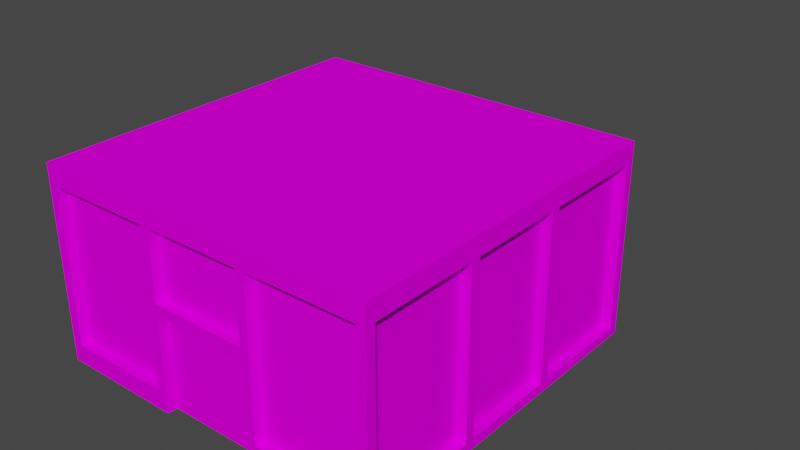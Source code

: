 # Source: building_bottom.blend  (saved by Blender 2.81.16; exported with 4.5.12 LTS)
import bpy
from mathutils import Matrix  # noqa: F401  (used for matrix-valued properties, if any)

bpy.ops.wm.read_factory_settings(use_empty=True)
scene = bpy.context.scene
scene.name = 'Scene'

# ---- collections
col_collection = bpy.data.collections.new('Collection'); scene.collection.children.link(col_collection)

# ---- images (referenced by path relative to the original .blend; pixels are not part of the script)
import os
ASSET_DIR = os.environ.get("B2B_ASSET_DIR", "")  # directory of the original .blend (textures are referenced by path, not embedded)
HERE = os.path.dirname(os.path.abspath(__file__))  # packed textures are extracted next to this script under _unpacked/

def load_image(name, relpath, width, height, colorspace="sRGB"):
    """Load a texture the original file referenced (path relative to the .blend, or extracted next to this script)."""
    p = next((c for c in (os.path.join(HERE, relpath), os.path.join(ASSET_DIR, relpath)) if relpath and os.path.exists(c)), "")
    if p:
        img = bpy.data.images.load(p, check_existing=True)
        img.name = name
    else:  # same state as the original file: an image datablock whose file is absent (Cycles renders it pink)
        img = bpy.data.images.new(name, width, height)
        img.source = "FILE"
        img.filepath = "//" + (relpath or name)
    img.colorspace_settings.name = colorspace
    return img
img_building_bottom_png = load_image('building_bottom.png', 'building_bottom.png', 1024, 1024, 'sRGB')
img_car_05_png = load_image('Car_05.png', 'Car_05.png', 1024, 1024, 'sRGB')

# ---- materials (node trees are filled in below, after node groups)
mat_palette = bpy.data.materials.new('palette')
mat_palette.use_transparent_shadow = False
mat_palette.diffuse_color = (1.0, 1.0, 1.0, 1.0)
mat_palette.roughness = 1.0
mat_palette.specular_intensity = 0.0
mat_loading2 = bpy.data.materials.new('loading2')
mat_loading2.use_transparent_shadow = False
mat_car_06 = bpy.data.materials.new('CAR_06')
mat_car_06.use_transparent_shadow = False

# ---- material node trees
mat_palette.use_nodes = True; mat_palette.node_tree.nodes.clear()
_N = mat_palette.node_tree.nodes; _L = mat_palette.node_tree.links
n0 = _N.new('ShaderNodeOutputMaterial'); n0.name = 'Material Output'; n0.location = (300, 300)
n1 = _N.new('ShaderNodeBsdfPrincipled'); n1.name = 'Principled BSDF'; n1.location = (10, 300)
n1.distribution = 'GGX'
n1.subsurface_method = 'BURLEY'
n1.inputs[2].default_value = 1.0
n1.inputs[3].default_value = 1.45
n1.inputs[13].default_value = 0.0
n1.inputs[27].default_value = (0.0, 0.0, 0.0, 1.0)
n1.inputs[28].default_value = 1.0
n2 = _N.new('ShaderNodeTexImage'); n2.name = 'Image Texture'; n2.location = (-300, 600)
n2.image = img_building_bottom_png
_L.new(n1.outputs[0], n0.inputs[0])
_L.new(n2.outputs[0], n1.inputs[0])
n0.is_active_output = True
mat_loading2.use_nodes = True; mat_loading2.node_tree.nodes.clear()
_N = mat_loading2.node_tree.nodes; _L = mat_loading2.node_tree.links
n0 = _N.new('ShaderNodeOutputMaterial'); n0.name = 'Material Output'; n0.location = (300, 300)
n1 = _N.new('ShaderNodeBsdfPrincipled'); n1.name = 'Principled BSDF'; n1.location = (10, 300)
n1.distribution = 'GGX'
n1.subsurface_method = 'BURLEY'
n1.inputs[0].default_value = (0.0, 0.8, 0.2899, 1.0)
n1.inputs[3].default_value = 1.45
n1.inputs[27].default_value = (0.0, 0.0, 0.0, 1.0)
n1.inputs[28].default_value = 1.0
_L.new(n1.outputs[0], n0.inputs[0])
n0.is_active_output = True
mat_car_06.use_nodes = True; mat_car_06.node_tree.nodes.clear()
_N = mat_car_06.node_tree.nodes; _L = mat_car_06.node_tree.links
n0 = _N.new('ShaderNodeOutputMaterial'); n0.name = 'Material Output'; n0.location = (300, 300)
n1 = _N.new('ShaderNodeBsdfPrincipled'); n1.name = 'Principled BSDF'; n1.location = (10, 300)
n1.distribution = 'GGX'
n1.subsurface_method = 'BURLEY'
n1.inputs[3].default_value = 1.45
n1.inputs[27].default_value = (0.0, 0.0, 0.0, 1.0)
n1.inputs[28].default_value = 1.0
n2 = _N.new('ShaderNodeTexImage'); n2.name = 'Image Texture'; n2.location = (-280, 275)
n2.image = img_car_05_png
_L.new(n1.outputs[0], n0.inputs[0])
_L.new(n2.outputs[0], n1.inputs[0])
n0.is_active_output = True

# ---- world
world_world = bpy.data.worlds.new('World'); scene.world = world_world
world_world.use_nodes = True; world_world.node_tree.nodes.clear()
_N = world_world.node_tree.nodes; _L = world_world.node_tree.links
n0 = _N.new('ShaderNodeOutputWorld'); n0.name = 'World Output'; n0.location = (300, 300)
n1 = _N.new('ShaderNodeBackground'); n1.name = 'Background'; n1.location = (10, 300)
n1.inputs[0].default_value = (0.05088, 0.05088, 0.05088, 1.0)
_L.new(n1.outputs[0], n0.inputs[0])
n0.is_active_output = True
world_world.color = (0.05088, 0.05088, 0.05088)
world_world.use_sun_shadow = False
world_world.sun_shadow_jitter_overblur = 0.0

# ---- meshes
me_objobject = bpy.data.meshes.new('ObjObject')
me_objobject.from_pydata([(-1.802, -0.9042, 1.7), (-1.802, -1.004, -1.8), (-1.802, -1.004, 1.8), (-1.802, -0.9042, 0.6), (-1.802, -0.9042, 0.5), (-1.802, -0.9042, -0.5), (-1.802, -0.9042, -0.6), (-1.802, -0.9042, -1.7), (-1.802, 0.7958, 1.7), (-1.802, 0.7958, 0.6), (-1.802, 0.7958, 0.5), (-1.802, 0.7958, -0.5), (-1.802, 0.7958, -0.6), (-1.802, 0.7958, -1.7), (-1.802, 0.9958, 1.8), (-1.802, 0.9958, -1.8), (-1.702, 0.7958, 1.7), (-1.702, -0.9042, 0.6), (-1.702, -0.9042, 1.7), (-1.702, 0.7958, 0.6), (-1.702, 0.7958, 0.5), (-1.702, -0.9042, -0.5), (-1.702, -0.9042, 0.5), (-1.702, 0.7958, -0.5), (-1.702, 0.7958, -0.6), (-1.702, -0.9042, -1.7), (-1.702, -0.9042, -0.6), (-1.702, 0.7958, -1.7), (-0.6016, 0.7958, 1.8), (-0.6016, -0.9042, 1.7), (-0.6016, -0.9042, 1.8), (-0.6016, 0.7958, 1.7), (-0.6016, 0.7958, -1.7), (-0.6016, -0.9042, -1.8), (-0.6016, -0.9042, -1.7), (-0.6016, 0.7958, -1.8), (0.4984, 0.7958, 1.8), (0.4984, -0.9042, 1.7), (0.4984, -0.9042, 1.8), (0.4984, 0.7958, 1.7), (0.4984, 0.7958, -1.7), (0.4984, -0.9042, -1.8), (0.4984, -0.9042, -1.7), (0.4984, 0.7958, -1.8), (1.698, 0.7958, 1.8), (1.698, -0.9042, 1.7), (1.698, -0.9042, 1.8), (1.698, 0.7958, 1.7), (1.698, 0.7958, -1.7), (1.698, -0.9042, -1.8), (1.698, -0.9042, -1.7), (1.698, 0.7958, -1.8), (-1.702, -0.9042, 1.8), (-1.702, -0.9042, 1.7), (-1.702, 0.7958, 1.8), (-1.702, 0.7958, 1.7), (-1.702, -0.9042, -1.7), (-1.702, -0.9042, -1.8), (-1.702, 0.7958, -1.7), (-1.702, 0.7958, -1.8), (-0.5016, -0.9042, 1.8), (-0.5016, -0.9042, 1.7), (-0.5016, 0.7958, 1.8), (-0.5016, 0.7958, 1.7), (-0.5016, -0.9042, -1.7), (-0.5016, -0.9042, -1.8), (-0.5016, 0.7958, -1.7), (-0.5016, 0.7958, -1.8), (0.5984, -0.9042, 1.8), (0.5984, -0.9042, 1.7), (0.5984, 0.7958, 1.8), (0.5984, 0.7958, 1.7), (0.5984, -0.9042, -1.7), (0.5984, -0.9042, -1.8), (0.5984, 0.7958, -1.7), (0.5984, 0.7958, -1.8), (1.698, -1.004, 0.5), (1.698, -1.004, -0.5), (1.698, -0.004212, 0.5), (1.698, -0.004212, -0.5), (1.698, -0.8042, 1.7), (1.698, -0.8042, 0.6), (1.698, 0.7958, 1.7), (1.698, 0.7958, 0.6), (1.698, 0.09579, 0.5), (1.698, 0.09579, -0.5), (1.698, 0.7958, 0.5), (1.698, 0.7958, -0.5), (1.698, -0.8042, -0.6), (1.698, -0.8042, -1.7), (1.698, 0.7958, -0.6), (1.698, 0.7958, -1.7), (1.798, -1.004, 1.8), (1.798, -1.004, 0.5), (1.798, -0.8042, 1.7), (1.798, -0.8042, 0.6), (1.798, -1.004, -0.5), (1.798, -1.004, -1.8), (1.798, -0.8042, -0.6), (1.798, -0.8042, -1.7), (1.798, -0.004212, 0.5), (1.798, -0.004212, -0.5), (1.798, 0.09579, 0.5), (1.798, 0.09579, -0.5), (1.798, 0.7958, 1.7), (1.798, 0.7958, 0.6), (1.798, 0.7958, 0.5), (1.798, 0.7958, -0.5), (1.798, 0.7958, -0.6), (1.798, 0.7958, -1.7), (1.798, 0.9958, 1.8), (1.798, 0.9958, -1.8), (-1.702, -0.9042, 1.8), (-1.802, 0.9958, 1.8), (-1.802, -1.004, 1.8), (-1.702, 0.7958, 1.8), (-0.6016, -0.9042, 1.8), (-0.6016, 0.7958, 1.8), (-0.5016, -0.9042, 1.8), (-0.5016, 0.7958, 1.8), (0.4984, -0.9042, 1.8), (0.4984, 0.7958, 1.8), (0.5984, -0.9042, 1.8), (0.5984, 0.7958, 1.8), (1.698, -0.9042, 1.8), (1.698, 0.7958, 1.8), (1.798, -1.004, 1.8), (1.798, 0.9958, 1.8), (-0.6016, -0.9042, 1.7), (-1.702, 0.7958, 1.7), (-1.702, -0.9042, 1.7), (-0.6016, 0.7958, 1.7), (0.4984, -0.9042, 1.7), (-0.5016, 0.7958, 1.7), (-0.5016, -0.9042, 1.7), (0.4984, 0.7958, 1.7), (1.698, -0.9042, 1.7), (0.5984, 0.7958, 1.7), (0.5984, -0.9042, 1.7), (1.698, 0.7958, 1.7), (-1.702, -0.9042, 0.6), (-1.802, 0.7958, 0.6), (-1.802, -0.9042, 0.6), (-1.702, 0.7958, 0.6), (1.798, -0.8042, 0.6), (1.698, 0.7958, 0.6), (1.698, -0.8042, 0.6), (1.798, 0.7958, 0.6), (-1.702, -0.9042, -0.5), (-1.802, 0.7958, -0.5), (-1.802, -0.9042, -0.5), (-1.702, 0.7958, -0.5), (1.798, -1.004, -0.5), (1.698, -0.004212, -0.5), (1.698, -1.004, -0.5), (1.798, -0.004212, -0.5), (1.798, 0.09579, -0.5), (1.698, 0.7958, -0.5), (1.698, 0.09579, -0.5), (1.798, 0.7958, -0.5), (-1.702, -0.9042, -1.7), (-1.802, 0.7958, -1.7), (-1.802, -0.9042, -1.7), (-1.702, 0.7958, -1.7), (1.798, -0.8042, -1.7), (1.698, 0.7958, -1.7), (1.698, -0.8042, -1.7), (1.798, 0.7958, -1.7), (-1.802, -0.9042, 1.7), (-1.802, 0.7958, 1.7), (-1.702, -0.9042, 1.7), (-1.702, 0.7958, 1.7), (1.698, -0.8042, 1.7), (1.698, 0.7958, 1.7), (1.798, -0.8042, 1.7), (1.798, 0.7958, 1.7), (-1.802, -0.9042, 0.5), (-1.802, 0.7958, 0.5), (-1.702, -0.9042, 0.5), (-1.702, 0.7958, 0.5), (1.698, -1.004, 0.5), (1.698, -0.004212, 0.5), (1.798, -1.004, 0.5), (1.798, -0.004212, 0.5), (1.698, 0.09579, 0.5), (1.698, 0.7958, 0.5), (1.798, 0.09579, 0.5), (1.798, 0.7958, 0.5), (-1.802, -0.9042, -0.6), (-1.802, 0.7958, -0.6), (-1.702, -0.9042, -0.6), (-1.702, 0.7958, -0.6), (1.698, -0.8042, -0.6), (1.698, 0.7958, -0.6), (1.798, -0.8042, -0.6), (1.798, 0.7958, -0.6), (-1.702, -0.9042, -1.7), (-1.702, 0.7958, -1.7), (-0.6016, -0.9042, -1.7), (-0.6016, 0.7958, -1.7), (-0.5016, -0.9042, -1.7), (-0.5016, 0.7958, -1.7), (0.4984, -0.9042, -1.7), (0.4984, 0.7958, -1.7), (0.5984, -0.9042, -1.7), (0.5984, 0.7958, -1.7), (1.698, -0.9042, -1.7), (1.698, 0.7958, -1.7), (-1.802, -1.004, -1.8), (-1.802, 0.9958, -1.8), (-1.702, -0.9042, -1.8), (-1.702, 0.7958, -1.8), (-0.6016, -0.9042, -1.8), (-0.6016, 0.7958, -1.8), (-0.5016, -0.9042, -1.8), (-0.5016, 0.7958, -1.8), (0.4984, -0.9042, -1.8), (0.4984, 0.7958, -1.8), (0.5984, -0.9042, -1.8), (0.5984, 0.7958, -1.8), (1.698, -0.9042, -1.8), (1.698, 0.7958, -1.8), (1.798, -1.004, -1.8), (1.798, 0.9958, -1.8), (-1.702, -1.004, 1.7), (1.798, -1.004, 1.8), (-1.802, -1.004, 1.8), (1.698, -1.004, 1.7), (1.698, -1.004, 0.5), (1.798, -1.004, 0.5), (1.698, -1.004, -0.5), (-1.702, -1.004, -1.7), (1.698, -1.004, -1.7), (1.798, -1.004, -0.5), (-1.802, -1.004, -1.8), (1.798, -1.004, -1.8), (1.698, -0.004212, -0.5), (1.798, -0.004212, 0.5), (1.698, -0.004212, 0.5), (1.798, -0.004212, -0.5), (-1.702, 0.7958, 1.7), (-0.6016, 0.7958, 1.8), (-1.702, 0.7958, 1.8), (-0.6016, 0.7958, 1.7), (-0.5016, 0.7958, 1.7), (0.4984, 0.7958, 1.8), (-0.5016, 0.7958, 1.8), (0.4984, 0.7958, 1.7), (0.5984, 0.7958, 1.7), (1.698, 0.7958, 1.8), (0.5984, 0.7958, 1.8), (1.698, 0.7958, 1.7), (-1.802, 0.7958, 0.6), (-1.802, 0.7958, 1.7), (-1.702, 0.7958, 0.6), (1.698, 0.7958, 0.6), (1.798, 0.7958, 1.7), (1.798, 0.7958, 0.6), (-1.802, 0.7958, -0.5), (-1.702, 0.7958, 0.5), (-1.802, 0.7958, 0.5), (-1.702, 0.7958, -0.5), (1.698, 0.7958, -0.5), (1.798, 0.7958, 0.5), (1.698, 0.7958, 0.5), (1.798, 0.7958, -0.5), (-1.802, 0.7958, -1.7), (-1.702, 0.7958, -0.6), (-1.802, 0.7958, -0.6), (-1.702, 0.7958, -1.7), (1.698, 0.7958, -1.7), (1.798, 0.7958, -0.6), (1.698, 0.7958, -0.6), (1.798, 0.7958, -1.7), (-1.702, 0.7958, -1.8), (-0.6016, 0.7958, -1.7), (-0.6016, 0.7958, -1.8), (-0.5016, 0.7958, -1.8), (0.4984, 0.7958, -1.7), (-0.5016, 0.7958, -1.7), (0.4984, 0.7958, -1.8), (0.5984, 0.7958, -1.8), (0.5984, 0.7958, -1.7), (1.698, 0.7958, -1.8), (-1.702, -0.9042, 1.8), (-0.6016, -0.9042, 1.8), (-1.702, -0.9042, 1.7), (-0.6016, -0.9042, 1.7), (-0.5016, -0.9042, 1.8), (0.4984, -0.9042, 1.8), (-0.5016, -0.9042, 1.7), (0.4984, -0.9042, 1.7), (0.5984, -0.9042, 1.8), (1.698, -0.9042, 1.8), (0.5984, -0.9042, 1.7), (1.698, -0.9042, 1.7), (-1.802, -0.9042, 1.7), (-1.802, -0.9042, 0.6), (-1.702, -0.9042, 0.6), (-1.802, -0.9042, 0.5), (-1.702, -0.9042, 0.5), (-1.802, -0.9042, -0.5), (-1.702, -0.9042, -0.5), (-1.802, -0.9042, -0.6), (-1.702, -0.9042, -0.6), (-1.802, -0.9042, -1.7), (-1.702, -0.9042, -1.7), (-0.6016, -0.9042, -1.7), (-1.702, -0.9042, -1.8), (-0.6016, -0.9042, -1.8), (-0.5016, -0.9042, -1.7), (0.4984, -0.9042, -1.7), (-0.5016, -0.9042, -1.8), (0.4984, -0.9042, -1.8), (0.5984, -0.9042, -1.7), (1.698, -0.9042, -1.7), (0.5984, -0.9042, -1.8), (1.698, -0.9042, -1.8), (1.698, -0.8042, 1.7), (1.798, -0.8042, 1.7), (1.698, -0.8042, 0.6), (1.798, -0.8042, 0.6), (1.698, -0.8042, -0.6), (1.798, -0.8042, -0.6), (1.698, -0.8042, -1.7), (1.798, -0.8042, -1.7), (1.698, 0.09579, 0.5), (1.798, 0.09579, 0.5), (1.698, 0.09579, -0.5), (1.798, 0.09579, -0.5), (-1.802, 0.9958, 1.8), (1.798, 0.9958, 1.8), (-1.702, 0.9958, 1.7), (1.698, 0.9958, 1.7), (-1.702, 0.9958, -1.7), (1.698, 0.9958, -1.7), (-1.802, 0.9958, -1.8), (1.798, 0.9958, -1.8), (1.0, -1.0, 1.0), (1.0, -1.0, -1.0), (-1.0, -1.0, 1.0), (-1.0, -1.0, -1.0)], [], [(0, 1, 2), (3, 1, 0), (4, 1, 3), (5, 1, 4), (6, 1, 5), (7, 1, 6), (8, 0, 2), (9, 4, 3), (10, 4, 9), (11, 6, 5), (12, 6, 11), (13, 1, 7), (14, 12, 11), (14, 13, 12), (14, 10, 9), (14, 8, 2), (14, 11, 10), (14, 9, 8), (15, 1, 13), (15, 13, 14), (16, 17, 18), (19, 17, 16), (20, 21, 22), (23, 21, 20), (24, 25, 26), (27, 25, 24), (28, 29, 30), (31, 29, 28), (32, 33, 34), (35, 33, 32), (36, 37, 38), (39, 37, 36), (40, 41, 42), (43, 41, 40), (44, 45, 46), (47, 45, 44), (48, 49, 50), (51, 49, 48), (52, 53, 54), (54, 53, 55), (56, 57, 58), (58, 57, 59), (60, 61, 62), (62, 61, 63), (64, 65, 66), (66, 65, 67), (68, 69, 70), (70, 69, 71), (72, 73, 74), (74, 73, 75), (76, 77, 78), (78, 77, 79), (80, 81, 82), (82, 81, 83), (84, 85, 86), (86, 85, 87), (88, 89, 90), (90, 89, 91), (92, 93, 94), (94, 93, 95), (96, 97, 98), (98, 97, 99), (95, 93, 100), (96, 98, 101), (95, 100, 102), (100, 101, 102), (101, 98, 103), (102, 101, 103), (92, 94, 104), (95, 102, 105), (105, 102, 106), (103, 98, 107), (107, 98, 108), (99, 97, 109), (107, 108, 110), (108, 109, 110), (105, 106, 110), (92, 104, 110), (106, 107, 110), (104, 105, 110), (109, 97, 111), (110, 109, 111), (112, 113, 114), (115, 113, 112), (116, 112, 114), (117, 113, 115), (118, 116, 114), (118, 117, 116), (119, 113, 117), (119, 117, 118), (120, 118, 114), (121, 113, 119), (122, 120, 114), (122, 121, 120), (123, 113, 121), (123, 121, 122), (124, 122, 114), (125, 113, 123), (126, 124, 114), (126, 125, 124), (127, 113, 125), (127, 125, 126), (128, 129, 130), (131, 129, 128), (132, 133, 134), (135, 133, 132), (136, 137, 138), (139, 137, 136), (140, 141, 142), (143, 141, 140), (144, 145, 146), (147, 145, 144), (148, 149, 150), (151, 149, 148), (152, 153, 154), (155, 153, 152), (156, 157, 158), (159, 157, 156), (160, 161, 162), (163, 161, 160), (164, 165, 166), (167, 165, 164), (168, 169, 170), (170, 169, 171), (172, 173, 174), (174, 173, 175), (176, 177, 178), (178, 177, 179), (180, 181, 182), (182, 181, 183), (184, 185, 186), (186, 185, 187), (188, 189, 190), (190, 189, 191), (192, 193, 194), (194, 193, 195), (196, 197, 198), (198, 197, 199), (200, 201, 202), (202, 201, 203), (204, 205, 206), (206, 205, 207), (208, 209, 210), (210, 209, 211), (208, 210, 212), (211, 209, 213), (208, 212, 214), (212, 213, 214), (213, 209, 215), (214, 213, 215), (208, 214, 216), (215, 209, 217), (208, 216, 218), (216, 217, 218), (217, 209, 219), (218, 217, 219), (208, 218, 220), (219, 209, 221), (208, 220, 222), (220, 221, 222), (221, 209, 223), (222, 221, 223), (224, 225, 226), (227, 225, 224), (228, 225, 227), (229, 225, 228), (231, 224, 226), (232, 233, 230), (332, 333, 335, 334), (234, 231, 226), (234, 232, 231), (235, 233, 232), (235, 232, 234), (236, 237, 238), (239, 237, 236), (240, 241, 242), (243, 241, 240), (244, 245, 246), (247, 245, 244), (248, 249, 250), (251, 249, 248), (252, 240, 253), (254, 240, 252), (255, 256, 251), (257, 256, 255), (258, 259, 260), (261, 259, 258), (262, 263, 264), (265, 263, 262), (266, 267, 268), (269, 267, 266), (270, 271, 272), (273, 271, 270), (274, 275, 269), (276, 275, 274), (277, 278, 279), (280, 278, 277), (281, 270, 282), (283, 270, 281), (284, 285, 286), (286, 285, 287), (288, 289, 290), (290, 289, 291), (292, 293, 294), (294, 293, 295), (296, 286, 297), (297, 286, 298), (299, 300, 301), (301, 300, 302), (303, 304, 305), (305, 304, 306), (306, 307, 308), (308, 307, 309), (310, 311, 312), (312, 311, 313), (314, 315, 316), (316, 315, 317), (318, 319, 320), (320, 319, 321), (322, 323, 324), (324, 323, 325), (326, 327, 328), (328, 327, 329), (330, 331, 332), (332, 331, 333), (330, 332, 334), (333, 331, 335), (330, 334, 336), (334, 335, 336), (335, 331, 337), (336, 335, 337), (338, 339, 341, 340), (228, 227, 224, 231, 232, 230)])
me_objobject.polygons.foreach_set('use_smooth', [1, 1, 1, 1, 1, 1, 1, 1, 1, 1, 1, 1, 1, 1, 1, 1, 1, 1, 1, 1, 1, 1, 1, 1, 1, 1, 1, 1, 1, 1, 1, 1, 1, 1, 1, 1, 1, 1, 1, 1, 1, 1, 1, 1, 1, 1, 1, 1, 1, 1, 1, 1, 1, 1, 1, 1, 1, 1, 1, 1, 1, 1, 1, 1, 1, 1, 1, 1, 1, 1, 1, 1, 1, 1, 1, 1, 1, 1, 1, 1, 1, 1, 1, 1, 1, 1, 1, 1, 1, 1, 1, 1, 1, 1, 1, 1, 1, 1, 1, 1, 1, 1, 1, 1, 1, 1, 1, 1, 1, 1, 1, 1, 1, 1, 1, 1, 1, 1, 1, 1, 1, 1, 1, 1, 1, 1, 1, 1, 1, 1, 1, 1, 1, 1, 1, 1, 1, 1, 1, 1, 1, 1, 1, 1, 1, 1, 1, 1, 1, 1, 1, 1, 1, 1, 1, 1, 1, 1, 1, 1, 1, 1, 1, 1, 1, 1, 1, 1, 1, 1, 1, 1, 1, 1, 1, 1, 1, 1, 1, 1, 1, 1, 1, 1, 1, 1, 1, 1, 1, 1, 1, 1, 1, 1, 1, 1, 1, 1, 1, 1, 1, 1, 1, 1, 1, 1, 1, 1, 1, 1, 1, 1, 1, 1, 1, 1, 1, 1, 1, 1, 1, 1, 1, 1, 1, 1, 1, 1, 1, 1, 1, 0, 1])
_uv = me_objobject.uv_layers.new(name='UVMap')
_uv.uv.foreach_set('vector', [0.502, 0.5, 0.502, 0.5, 0.502, 0.5, 0.502, 0.5, 0.502, 0.5, 0.502, 0.5, 0.502, 0.5, 0.502, 0.5, 0.502, 0.5, 0.502, 0.5, 0.502, 0.5, 0.502, 0.5, 0.502, 0.5, 0.502, 0.5, 0.502, 0.5, 0.502, 0.5, 0.502, 0.5, 0.502, 0.5, 0.502, 0.5, 0.502, 0.5, 0.502, 0.5, 0.502, 0.5, 0.502, 0.5, 0.502, 0.5, 0.502, 0.5, 0.502, 0.5, 0.502, 0.5, 0.502, 0.5, 0.502, 0.5, 0.502, 0.5, 0.502, 0.5, 0.502, 0.5, 0.502, 0.5, 0.502, 0.5, 0.502, 0.5, 0.502, 0.5, 0.502, 0.5, 0.502, 0.5, 0.502, 0.5, 0.502, 0.5, 0.502, 0.5, 0.502, 0.5, 0.502, 0.5, 0.502, 0.5, 0.502, 0.5, 0.502, 0.5, 0.502, 0.5, 0.502, 0.5, 0.502, 0.5, 0.502, 0.5, 0.502, 0.5, 0.502, 0.5, 0.502, 0.5, 0.502, 0.5, 0.502, 0.5, 0.502, 0.5, 0.502, 0.5, 0.502, 0.5, 0.502, 0.5, 0.502, 0.5, 0.3066, 0.5, 0.3066, 0.5, 0.3066, 0.5, 0.3066, 0.5, 0.3066, 0.5, 0.3066, 0.5, 0.3066, 0.5, 0.3066, 0.5, 0.3066, 0.5, 0.3066, 0.5, 0.3066, 0.5, 0.3066, 0.5, 0.3066, 0.5, 0.3066, 0.5, 0.3066, 0.5, 0.3066, 0.5, 0.3066, 0.5, 0.3066, 0.5, 0.502, 0.5, 0.502, 0.5, 0.502, 0.5, 0.502, 0.5, 0.502, 0.5, 0.502, 0.5, 0.502, 0.5, 0.502, 0.5, 0.502, 0.5, 0.502, 0.5, 0.502, 0.5, 0.502, 0.5, 0.502, 0.5, 0.502, 0.5, 0.502, 0.5, 0.502, 0.5, 0.502, 0.5, 0.502, 0.5, 0.502, 0.5, 0.502, 0.5, 0.502, 0.5, 0.502, 0.5, 0.502, 0.5, 0.502, 0.5, 0.502, 0.5, 0.502, 0.5, 0.502, 0.5, 0.502, 0.5, 0.502, 0.5, 0.502, 0.5, 0.502, 0.5, 0.502, 0.5, 0.502, 0.5, 0.502, 0.5, 0.502, 0.5, 0.502, 0.5, 0.502, 0.5, 0.502, 0.5, 0.502, 0.5, 0.502, 0.5, 0.502, 0.5, 0.502, 0.5, 0.502, 0.5, 0.502, 0.5, 0.502, 0.5, 0.502, 0.5, 0.502, 0.5, 0.502, 0.5, 0.502, 0.5, 0.502, 0.5, 0.502, 0.5, 0.502, 0.5, 0.502, 0.5, 0.502, 0.5, 0.502, 0.5, 0.502, 0.5, 0.502, 0.5, 0.502, 0.5, 0.502, 0.5, 0.502, 0.5, 0.502, 0.5, 0.502, 0.5, 0.502, 0.5, 0.502, 0.5, 0.502, 0.5, 0.502, 0.5, 0.502, 0.5, 0.502, 0.5, 0.502, 0.5, 0.502, 0.5, 0.502, 0.5, 0.502, 0.5, 0.3066, 0.5, 0.3066, 0.5, 0.3066, 0.5, 0.3066, 0.5, 0.3066, 0.5, 0.3066, 0.5, 0.3066, 0.5, 0.3066, 0.5, 0.3066, 0.5, 0.3066, 0.5, 0.3066, 0.5, 0.3066, 0.5, 0.3066, 0.5, 0.3066, 0.5, 0.3066, 0.5, 0.3066, 0.5, 0.3066, 0.5, 0.3066, 0.5, 0.3066, 0.5, 0.3066, 0.5, 0.3066, 0.5, 0.3066, 0.5, 0.3066, 0.5, 0.3066, 0.5, 0.502, 0.5, 0.502, 0.5, 0.502, 0.5, 0.502, 0.5, 0.502, 0.5, 0.502, 0.5, 0.502, 0.5, 0.502, 0.5, 0.502, 0.5, 0.502, 0.5, 0.502, 0.5, 0.502, 0.5, 0.502, 0.5, 0.502, 0.5, 0.502, 0.5, 0.502, 0.5, 0.502, 0.5, 0.502, 0.5, 0.502, 0.5, 0.502, 0.5, 0.502, 0.5, 0.502, 0.5, 0.502, 0.5, 0.502, 0.5, 0.502, 0.5, 0.502, 0.5, 0.502, 0.5, 0.502, 0.5, 0.502, 0.5, 0.502, 0.5, 0.502, 0.5, 0.502, 0.5, 0.502, 0.5, 0.502, 0.5, 0.502, 0.5, 0.502, 0.5, 0.502, 0.5, 0.502, 0.5, 0.502, 0.5, 0.502, 0.5, 0.502, 0.5, 0.502, 0.5, 0.502, 0.5, 0.502, 0.5, 0.502, 0.5, 0.502, 0.5, 0.502, 0.5, 0.502, 0.5, 0.502, 0.5, 0.502, 0.5, 0.502, 0.5, 0.502, 0.5, 0.502, 0.5, 0.502, 0.5, 0.502, 0.5, 0.502, 0.5, 0.502, 0.5, 0.502, 0.5, 0.502, 0.5, 0.502, 0.5, 0.502, 0.5, 0.502, 0.5, 0.502, 0.5, 0.502, 0.5, 0.502, 0.5, 0.502, 0.5, 0.502, 0.5, 0.502, 0.5, 0.502, 0.5, 0.502, 0.5, 0.502, 0.5, 0.502, 0.5, 0.502, 0.5, 0.502, 0.5, 0.502, 0.5, 0.502, 0.5, 0.502, 0.5, 0.502, 0.5, 0.502, 0.5, 0.502, 0.5, 0.502, 0.5, 0.502, 0.5, 0.502, 0.5, 0.502, 0.5, 0.502, 0.5, 0.502, 0.5, 0.502, 0.5, 0.502, 0.5, 0.502, 0.5, 0.502, 0.5, 0.502, 0.5, 0.502, 0.5, 0.502, 0.5, 0.502, 0.5, 0.502, 0.5, 0.502, 0.5, 0.502, 0.5, 0.502, 0.5, 0.502, 0.5, 0.502, 0.5, 0.502, 0.5, 0.502, 0.5, 0.502, 0.5, 0.502, 0.5, 0.502, 0.5, 0.502, 0.5, 0.502, 0.5, 0.502, 0.5, 0.502, 0.5, 0.502, 0.5, 0.502, 0.5, 0.502, 0.5, 0.502, 0.5, 0.502, 0.5, 0.502, 0.5, 0.502, 0.5, 0.502, 0.5, 0.502, 0.5, 0.502, 0.5, 0.502, 0.5, 0.502, 0.5, 0.502, 0.5, 0.502, 0.5, 0.502, 0.5, 0.502, 0.5, 0.502, 0.5, 0.502, 0.5, 0.502, 0.5, 0.502, 0.5, 0.502, 0.5, 0.502, 0.5, 0.502, 0.5, 0.3066, 0.5, 0.3066, 0.5, 0.3066, 0.5, 0.3066, 0.5, 0.3066, 0.5, 0.3066, 0.5, 0.3066, 0.5, 0.3066, 0.5, 0.3066, 0.5, 0.3066, 0.5, 0.3066, 0.5, 0.3066, 0.5, 0.3066, 0.5, 0.3066, 0.5, 0.3066, 0.5, 0.3066, 0.5, 0.3066, 0.5, 0.3066, 0.5, 0.502, 0.5, 0.502, 0.5, 0.502, 0.5, 0.502, 0.5, 0.502, 0.5, 0.502, 0.5, 0.502, 0.5, 0.502, 0.5, 0.502, 0.5, 0.502, 0.5, 0.502, 0.5, 0.502, 0.5, 0.502, 0.5, 0.502, 0.5, 0.502, 0.5, 0.502, 0.5, 0.502, 0.5, 0.502, 0.5, 0.502, 0.5, 0.502, 0.5, 0.502, 0.5, 0.502, 0.5, 0.502, 0.5, 0.502, 0.5, 0.502, 0.5, 0.502, 0.5, 0.502, 0.5, 0.502, 0.5, 0.502, 0.5, 0.502, 0.5, 0.502, 0.5, 0.502, 0.5, 0.502, 0.5, 0.502, 0.5, 0.502, 0.5, 0.502, 0.5, 0.502, 0.5, 0.502, 0.5, 0.502, 0.5, 0.502, 0.5, 0.502, 0.5, 0.502, 0.5, 0.502, 0.5, 0.502, 0.5, 0.502, 0.5, 0.502, 0.5, 0.502, 0.5, 0.502, 0.5, 0.502, 0.5, 0.502, 0.5, 0.502, 0.5, 0.502, 0.5, 0.502, 0.5, 0.502, 0.5, 0.502, 0.5, 0.502, 0.5, 0.502, 0.5, 0.502, 0.5, 0.502, 0.5, 0.502, 0.5, 0.502, 0.5, 0.502, 0.5, 0.502, 0.5, 0.502, 0.5, 0.502, 0.5, 0.502, 0.5, 0.502, 0.5, 0.502, 0.5, 0.502, 0.5, 0.502, 0.5, 0.502, 0.5, 0.502, 0.5, 0.502, 0.5, 0.502, 0.5, 0.502, 0.5, 0.502, 0.5, 0.502, 0.5, 0.502, 0.5, 0.502, 0.5, 0.502, 0.5, 0.502, 0.5, 0.502, 0.5, 0.502, 0.5, 0.502, 0.5, 0.3066, 0.5, 0.3066, 0.5, 0.3066, 0.5, 0.3066, 0.5, 0.3066, 0.5, 0.3066, 0.5, 0.3066, 0.5, 0.3066, 0.5, 0.3066, 0.5, 0.3066, 0.5, 0.3066, 0.5, 0.3066, 0.5, 0.3066, 0.5, 0.3066, 0.5, 0.3066, 0.5, 0.3066, 0.5, 0.3066, 0.5, 0.3066, 0.5, 0.502, 0.5, 0.502, 0.5, 0.502, 0.5, 0.502, 0.5, 0.502, 0.5, 0.502, 0.5, 0.502, 0.5, 0.502, 0.5, 0.502, 0.5, 0.502, 0.5, 0.502, 0.5, 0.502, 0.5, 0.502, 0.5, 0.502, 0.5, 0.502, 0.5, 0.502, 0.5, 0.502, 0.5, 0.502, 0.5, 0.502, 0.5, 0.502, 0.5, 0.502, 0.5, 0.502, 0.5, 0.502, 0.5, 0.502, 0.5, 0.502, 0.5, 0.502, 0.5, 0.502, 0.5, 0.502, 0.5, 0.502, 0.5, 0.502, 0.5, 0.502, 0.5, 0.502, 0.5, 0.502, 0.5, 0.502, 0.5, 0.502, 0.5, 0.502, 0.5, 0.502, 0.5, 0.502, 0.5, 0.502, 0.5, 0.502, 0.5, 0.502, 0.5, 0.502, 0.5, 0.502, 0.5, 0.502, 0.5, 0.502, 0.5, 0.502, 0.5, 0.502, 0.5, 0.502, 0.5, 0.502, 0.5, 0.502, 0.5, 0.502, 0.5, 0.502, 0.5, 0.502, 0.5, 0.502, 0.5, 0.502, 0.5, 0.502, 0.5, 0.502, 0.5, 0.502, 0.5, 0.502, 0.5, 0.502, 0.5, 0.502, 0.5, 0.502, 0.5, 0.502, 0.5, 0.502, 0.5, 0.502, 0.5, 0.502, 0.5, 0.502, 0.5, 0.502, 0.5, 0.502, 0.5, 0.502, 0.5, 0.502, 0.5, 0.502, 0.5, 0.502, 0.5, 0.502, 0.5, 0.502, 0.5, 0.502, 0.5, 0.502, 0.5, 0.502, 0.5, 0.3066, 0.5, 0.3066, 0.5, 0.3066, 0.5, 0.3066, 0.5, 0.502, 0.5, 0.502, 0.5, 0.502, 0.5, 0.502, 0.5, 0.502, 0.5, 0.502, 0.5, 0.502, 0.5, 0.502, 0.5, 0.502, 0.5, 0.502, 0.5, 0.502, 0.5, 0.502, 0.5, 0.502, 0.5, 0.502, 0.5, 0.502, 0.5, 0.502, 0.5, 0.502, 0.5, 0.502, 0.5, 0.502, 0.5, 0.502, 0.5, 0.502, 0.5, 0.502, 0.5, 0.502, 0.5, 0.502, 0.5, 0.502, 0.5, 0.502, 0.5, 0.502, 0.5, 0.502, 0.5, 0.502, 0.5, 0.502, 0.5, 0.502, 0.5, 0.502, 0.5, 0.502, 0.5, 0.502, 0.5, 0.502, 0.5, 0.502, 0.5, 0.502, 0.5, 0.502, 0.5, 0.502, 0.5, 0.502, 0.5, 0.502, 0.5, 0.502, 0.5, 0.502, 0.5, 0.502, 0.5, 0.502, 0.5, 0.502, 0.5, 0.502, 0.5, 0.502, 0.5, 0.502, 0.5, 0.502, 0.5, 0.502, 0.5, 0.502, 0.5, 0.502, 0.5, 0.502, 0.5, 0.502, 0.5, 0.502, 0.5, 0.502, 0.5, 0.502, 0.5, 0.502, 0.5, 0.502, 0.5, 0.502, 0.5, 0.502, 0.5, 0.502, 0.5, 0.502, 0.5, 0.502, 0.5, 0.502, 0.5, 0.502, 0.5, 0.502, 0.5, 0.502, 0.5, 0.502, 0.5, 0.502, 0.5, 0.502, 0.5, 0.502, 0.5, 0.502, 0.5, 0.502, 0.5, 0.502, 0.5, 0.502, 0.5, 0.502, 0.5, 0.502, 0.5, 0.502, 0.5, 0.502, 0.5, 0.502, 0.5, 0.502, 0.5, 0.502, 0.5, 0.502, 0.5, 0.502, 0.5, 0.502, 0.5, 0.502, 0.5, 0.502, 0.5, 0.502, 0.5, 0.502, 0.5, 0.502, 0.5, 0.502, 0.5, 0.502, 0.5, 0.502, 0.5, 0.502, 0.5, 0.502, 0.5, 0.502, 0.5, 0.502, 0.5, 0.502, 0.5, 0.502, 0.5, 0.502, 0.5, 0.502, 0.5, 0.502, 0.5, 0.502, 0.5, 0.502, 0.5, 0.502, 0.5, 0.502, 0.5, 0.502, 0.5, 0.502, 0.5, 0.502, 0.5, 0.502, 0.5, 0.502, 0.5, 0.502, 0.5, 0.502, 0.5, 0.502, 0.5, 0.502, 0.5, 0.502, 0.5, 0.502, 0.5, 0.502, 0.5, 0.502, 0.5, 0.502, 0.5, 0.502, 0.5, 0.502, 0.5, 0.502, 0.5, 0.502, 0.5, 0.502, 0.5, 0.502, 0.5, 0.502, 0.5, 0.502, 0.5, 0.502, 0.5, 0.502, 0.5, 0.502, 0.5, 0.502, 0.5, 0.502, 0.5, 0.502, 0.5, 0.502, 0.5, 0.502, 0.5, 0.502, 0.5, 0.502, 0.5, 0.502, 0.5, 0.502, 0.5, 0.502, 0.5, 0.502, 0.5, 0.502, 0.5, 0.502, 0.5, 0.502, 0.5, 0.502, 0.5, 0.502, 0.5, 0.502, 0.5, 0.502, 0.5, 0.502, 0.5, 0.502, 0.5, 0.502, 0.5, 0.502, 0.5, 0.502, 0.5, 0.502, 0.5, 0.502, 0.5, 0.502, 0.5, 0.502, 0.5, 0.502, 0.5, 0.502, 0.5, 0.502, 0.5, 0.502, 0.5, 0.502, 0.5, 0.502, 0.5, 0.502, 0.5, 0.502, 0.5, 0.502, 0.5, 0.502, 0.5, 0.502, 0.5, 0.502, 0.5, 0.502, 0.5, 0.502, 0.5, 0.502, 0.5, 0.502, 0.5, 0.502, 0.5, 0.502, 0.5, 0.502, 0.5, 0.502, 0.5, 0.502, 0.5, 0.502, 0.5, 0.502, 0.5, 0.502, 0.5, 0.502, 0.5, 0.502, 0.5, 0.0, 0.0, 1.0, 0.0, 1.0, 1.0, 0.0, 1.0, 0.3066, 0.5, 0.3066, 0.5, 0.3066, 0.5, 0.3066, 0.5, 0.3066, 0.5, 0.3066, 0.5])
me_objobject.materials.append(mat_palette)
me_objobject.use_remesh_fix_poles = True
me_objobject.use_remesh_preserve_attributes = False
me_objobject.use_mirror_vertex_groups = False
me_objobject.update()
me_objobject.normals_split_custom_set([tuple(v) for v in zip(*[iter([-1.0, -1.308e-06, 0.0, -1.0, 1.448e-07, 0.0, -1.0, -1.325e-06, 0.0, -1.0, 0.0, 0.0, -1.0, 1.448e-07, 0.0, -1.0, -1.308e-06, 0.0, -1.0, 0.0, 0.0, -1.0, 1.448e-07, 0.0, -1.0, 0.0, 0.0, -1.0, 7.766e-07, 0.0, -1.0, 1.448e-07, 0.0, -1.0, 0.0, 0.0, -1.0, 3.095e-05, 0.0, -1.0, 1.448e-07, 0.0, -1.0, 7.766e-07, 0.0, -1.0, 0.0, 0.0, -1.0, 1.448e-07, 0.0, -1.0, 3.095e-05, 0.0, -1.0, -4.679e-07, 0.0, -1.0, -1.308e-06, 0.0, -1.0, -1.325e-06, 0.0, -1.0, 2.786e-06, 0.0, -1.0, 0.0, 0.0, -1.0, 0.0, 0.0, -1.0, 1.657e-06, 0.0, -1.0, 0.0, 0.0, -1.0, 2.786e-06, 0.0, -1.0, -9.616e-06, 0.0, -1.0, 3.095e-05, 0.0, -1.0, 7.766e-07, 0.0, -1.0, -1.67e-06, 0.0, -1.0, 3.095e-05, 0.0, -1.0, -9.616e-06, 0.0, -1.0, 5.296e-07, 0.0, -1.0, 1.448e-07, 0.0, -1.0, 0.0, 0.0, -1.0, -5.361e-07, 0.0, -1.0, -1.67e-06, 0.0, -1.0, -9.616e-06, 0.0, -1.0, -5.361e-07, 0.0, -1.0, 5.296e-07, 0.0, -1.0, -1.67e-06, 0.0, -1.0, -5.361e-07, 0.0, -1.0, 1.657e-06, 0.0, -1.0, 2.786e-06, 0.0, -1.0, -5.361e-07, 0.0, -1.0, -4.679e-07, 0.0, -1.0, -1.325e-06, 0.0, -1.0, -5.361e-07, 0.0, -1.0, -9.616e-06, 0.0, -1.0, 1.657e-06, 0.0, -1.0, -5.361e-07, 0.0, -1.0, 2.786e-06, 0.0, -1.0, -4.679e-07, 0.0, -1.0, 9.336e-07, 0.0, -1.0, 1.448e-07, 0.0, -1.0, 5.296e-07, 0.0, -1.0, 9.336e-07, 0.0, -1.0, 5.296e-07, 0.0, -1.0, -5.361e-07, 0.0, -1.0, 0.0, 0.0, -1.0, 0.0, 0.0, -1.0, 0.0, 0.0, -1.0, 0.0, 0.0, -1.0, 0.0, 0.0, -1.0, 0.0, 0.0, -1.0, 0.0, 0.0, -1.0, 0.0, 0.0, -1.0, 0.0, 0.0, -1.0, 0.0, 0.0, -1.0, 0.0, 0.0, -1.0, 0.0, 0.0, -1.0, 0.0, 0.0, -1.0, 0.0, 0.0, -1.0, 0.0, 0.0, -1.0, 0.0, 0.0, -1.0, 0.0, 0.0, -1.0, 0.0, 0.0, -1.0, 0.0, 0.0, -1.0, 0.0, 0.0, -1.0, 0.0, 0.0, -1.0, 0.0, 0.0, -1.0, 0.0, 0.0, -1.0, 0.0, 0.0, -1.0, 0.0, 0.0, -1.0, 0.0, 0.0, -1.0, 0.0, 0.0, -1.0, 0.0, 0.0, -1.0, 0.0, 0.0, -1.0, 0.0, 0.0, -1.0, 0.0, 0.0, -1.0, 0.0, 0.0, -1.0, 0.0, 0.0, -1.0, 0.0, 0.0, -1.0, 0.0, 0.0, -1.0, 0.0, 0.0, -1.0, 0.0, 0.0, -1.0, 0.0, 0.0, -1.0, 0.0, 0.0, -1.0, 0.0, 0.0, -1.0, 0.0, 0.0, -1.0, 0.0, 0.0, -1.0, 0.0, 0.0, -1.0, 0.0, 0.0, -1.0, 0.0, 0.0, -1.0, 0.0, 0.0, -1.0, 0.0, 0.0, -1.0, 0.0, 0.0, -1.0, 0.0, 0.0, -1.0, 0.0, 0.0, -1.0, 0.0, 0.0, -1.0, 0.0, 0.0, -1.0, 0.0, 0.0, -1.0, 0.0, 0.0, 1.0, 0.0, 0.0, 1.0, 0.0, 0.0, 1.0, 0.0, 0.0, 1.0, 0.0, 0.0, 1.0, 0.0, 0.0, 1.0, 0.0, 0.0, 1.0, 0.0, 0.0, 1.0, 0.0, 0.0, 1.0, 0.0, 0.0, 1.0, 0.0, 0.0, 1.0, 0.0, 0.0, 1.0, 0.0, 0.0, 1.0, 0.0, 0.0, 1.0, 0.0, 0.0, 1.0, 0.0, 0.0, 1.0, 0.0, 0.0, 1.0, 0.0, 0.0, 1.0, 0.0, 0.0, 1.0, 0.0, 0.0, 1.0, 0.0, 0.0, 1.0, 0.0, 0.0, 1.0, 0.0, 0.0, 1.0, 0.0, 0.0, 1.0, 0.0, 0.0, 1.0, 0.0, 0.0, 1.0, 0.0, 0.0, 1.0, 0.0, 0.0, 1.0, 0.0, 0.0, 1.0, 0.0, 0.0, 1.0, 0.0, 0.0, 1.0, 0.0, 0.0, 1.0, 0.0, 0.0, 1.0, 0.0, 0.0, 1.0, 0.0, 0.0, 1.0, 0.0, 0.0, 1.0, 0.0, 0.0, 1.0, 0.0, 0.0, 1.0, 0.0, 0.0, 1.0, 0.0, 0.0, 1.0, 0.0, 0.0, 1.0, 0.0, 0.0, 1.0, 0.0, 0.0, 1.0, 0.0, 0.0, 1.0, 0.0, 0.0, 1.0, 0.0, 0.0, 1.0, 0.0, 0.0, 1.0, 0.0, 0.0, 1.0, 0.0, 0.0, 1.0, 0.0, 0.0, 1.0, 0.0, 0.0, 1.0, 0.0, 0.0, 1.0, 0.0, 0.0, 1.0, 0.0, 0.0, 1.0, 0.0, 0.0, 1.0, 0.0, 0.0, 1.0, 0.0, 0.0, 1.0, 0.0, 0.0, 1.0, 0.0, 0.0, 1.0, 0.0, 0.0, 1.0, 0.0, 0.0, 1.0, 1.293e-06, 0.0, 1.0, 3.553e-07, 0.0, 1.0, 7.37e-07, 0.0, 1.0, 7.37e-07, 0.0, 1.0, 3.553e-07, 0.0, 1.0, 1.17e-07, 0.0, 1.0, -1.293e-06, 0.0, 1.0, -2.74e-07, 0.0, 1.0, -7.323e-07, 0.0, 1.0, -7.323e-07, 0.0, 1.0, -2.74e-07, 0.0, 1.0, -5.848e-08, 0.0, 1.0, 1.17e-07, 0.0, 1.0, 3.553e-07, 0.0, 1.0, 0.0, 0.0, 1.0, -1.293e-06, 0.0, 1.0, -7.323e-07, 0.0, 1.0, 0.0, 0.0, 1.0, 1.17e-07, 0.0, 1.0, 0.0, 0.0, 1.0, 0.0, 0.0, 1.0, 0.0, 0.0, 1.0, 0.0, 0.0, 1.0, 0.0, 0.0, 1.0, 0.0, 0.0, 1.0, -7.323e-07, 0.0, 1.0, 0.0, 0.0, 1.0, 0.0, 0.0, 1.0, 0.0, 0.0, 1.0, 0.0, 0.0, 1.0, 1.293e-06, 0.0, 1.0, 7.37e-07, 0.0, 1.0, 0.0, 0.0, 1.0, 1.17e-07, 0.0, 1.0, 0.0, 0.0, 1.0, -1.506e-05, 0.0, 1.0, -1.506e-05, 0.0, 1.0, 0.0, 0.0, 1.0, 2.252e-06, 0.0, 1.0, 0.0, 0.0, 1.0, -7.323e-07, 0.0, 1.0, 8.775e-08, 0.0, 1.0, 8.775e-08, 0.0, 1.0, -7.323e-07, 0.0, 1.0, -2.813e-06, 0.0, 1.0, -5.848e-08, 0.0, 1.0, -2.74e-07, 0.0, 1.0, 1.038e-07, 0.0, 1.0, 8.775e-08, 0.0, 1.0, -2.813e-06, 0.0, 1.0, -4.804e-08, 0.0, 1.0, -2.813e-06, 0.0, 1.0, 1.038e-07, 0.0, 1.0, -4.804e-08, 0.0, 1.0, -1.506e-05, 0.0, 1.0, 2.252e-06, 0.0, 1.0, -4.804e-08, 0.0, 1.0, 1.293e-06, 0.0, 1.0, 0.0, 0.0, 1.0, -4.804e-08, 0.0, 1.0, 2.252e-06, 0.0, 1.0, 8.775e-08, 0.0, 1.0, -4.804e-08, 0.0, 1.0, 0.0, 0.0, 1.0, -1.506e-05, 0.0, 1.0, -4.804e-08, 0.0, 1.0, 1.038e-07, 0.0, 1.0, -2.74e-07, 0.0, 1.0, 2.626e-07, 0.0, 1.0, -4.804e-08, 0.0, 1.0, 1.038e-07, 0.0, 1.0, 2.626e-07, 0.0, 0.0, 0.0, 1.0, 0.0, 0.0, 1.0, 0.0, 0.0, 1.0, 0.0, 0.0, 1.0, 0.0, 0.0, 1.0, 0.0, 0.0, 1.0, 0.0, 0.0, 1.0, 0.0, 0.0, 1.0, 0.0, 0.0, 1.0, 0.0, 0.0, 1.0, 0.0, 0.0, 1.0, 0.0, 0.0, 1.0, 0.0, 0.0, 1.0, 0.0, 0.0, 1.0, 0.0, 0.0, 1.0, 0.0, 0.0, 1.0, 0.0, 0.0, 1.0, 0.0, 0.0, 1.0, 0.0, 0.0, 1.0, 0.0, 0.0, 1.0, 0.0, 0.0, 1.0, 0.0, 0.0, 1.0, 0.0, 0.0, 1.0, 0.0, 0.0, 1.0, 0.0, 0.0, 1.0, 0.0, 0.0, 1.0, 0.0, 0.0, 1.0, 0.0, 0.0, 1.0, 0.0, 0.0, 1.0, 0.0, 0.0, 1.0, 0.0, 0.0, 1.0, 0.0, 0.0, 1.0, 0.0, 0.0, 1.0, 0.0, 0.0, 1.0, 0.0, 0.0, 1.0, 0.0, 0.0, 1.0, 0.0, 0.0, 1.0, 0.0, 0.0, 1.0, 0.0, 0.0, 1.0, 0.0, 0.0, 1.0, 0.0, 0.0, 1.0, 0.0, 0.0, 1.0, 0.0, 0.0, 1.0, 0.0, 0.0, 1.0, 0.0, 0.0, 1.0, 0.0, 0.0, 1.0, 0.0, 0.0, 1.0, 0.0, 0.0, 1.0, 0.0, 0.0, 1.0, 0.0, 0.0, 1.0, 0.0, 0.0, 1.0, 0.0, 0.0, 1.0, 0.0, 0.0, 1.0, 0.0, 0.0, 1.0, 0.0, 0.0, 1.0, 0.0, 0.0, 1.0, 0.0, 0.0, 1.0, 0.0, 0.0, 1.0, 0.0, 0.0, 1.0, 0.0, 0.0, 1.0, 0.0, 0.0, 1.0, 0.0, 0.0, 1.0, 0.0, 0.0, 1.0, 0.0, 0.0, 1.0, 0.0, 0.0, 1.0, 0.0, 0.0, 1.0, 0.0, 0.0, 1.0, 0.0, 0.0, 1.0, 0.0, 0.0, 1.0, 0.0, 0.0, 1.0, 0.0, 0.0, 1.0, 0.0, 0.0, 1.0, 0.0, 0.0, 1.0, 0.0, 0.0, 1.0, 0.0, 0.0, 1.0, 0.0, 0.0, 1.0, 0.0, 0.0, 1.0, 0.0, 0.0, 1.0, 0.0, 0.0, 1.0, 0.0, 0.0, 1.0, 0.0, 0.0, 1.0, 0.0, 0.0, 1.0, 0.0, 0.0, 1.0, 0.0, 0.0, 1.0, 0.0, 0.0, 1.0, 0.0, 0.0, 1.0, 0.0, 0.0, 1.0, 0.0, 0.0, 1.0, 0.0, 0.0, 1.0, 0.0, 0.0, 1.0, 0.0, 0.0, 1.0, 0.0, 0.0, 1.0, 0.0, 0.0, 1.0, 0.0, 0.0, 1.0, 0.0, 0.0, 1.0, 0.0, 0.0, 1.0, 0.0, 0.0, 1.0, 0.0, 0.0, 1.0, 0.0, 0.0, 1.0, 0.0, 0.0, 1.0, 0.0, 0.0, 1.0, 0.0, 0.0, 1.0, 0.0, 0.0, 1.0, 0.0, 0.0, 1.0, 0.0, 0.0, 1.0, 0.0, 0.0, 1.0, 0.0, 0.0, 1.0, 0.0, 0.0, 1.0, 0.0, 0.0, 1.0, 0.0, 0.0, 1.0, 0.0, 0.0, 1.0, 0.0, 0.0, 1.0, 0.0, 0.0, 1.0, 0.0, 0.0, 1.0, 0.0, 0.0, 1.0, 0.0, 0.0, 1.0, 0.0, 0.0, 1.0, 0.0, 0.0, 1.0, 0.0, 0.0, 1.0, 0.0, 0.0, 1.0, 0.0, 0.0, -1.0, 0.0, 0.0, -1.0, 0.0, 0.0, -1.0, 0.0, 0.0, -1.0, 0.0, 0.0, -1.0, 0.0, 0.0, -1.0, 0.0, 0.0, -1.0, 0.0, 0.0, -1.0, 0.0, 0.0, -1.0, 0.0, 0.0, -1.0, 0.0, 0.0, -1.0, 0.0, 0.0, -1.0, 0.0, 0.0, -1.0, 0.0, 0.0, -1.0, 0.0, 0.0, -1.0, 0.0, 0.0, -1.0, 0.0, 0.0, -1.0, 0.0, 0.0, -1.0, 0.0, 0.0, -1.0, 0.0, 0.0, -1.0, 0.0, 0.0, -1.0, 0.0, 0.0, -1.0, 0.0, 0.0, -1.0, 0.0, 0.0, -1.0, 0.0, 0.0, -1.0, 0.0, 0.0, -1.0, 0.0, 0.0, -1.0, 0.0, 0.0, -1.0, 0.0, 0.0, -1.0, 0.0, 0.0, -1.0, 0.0, 0.0, -1.0, 0.0, 0.0, -1.0, 0.0, 0.0, -1.0, 0.0, 0.0, -1.0, 0.0, 0.0, -1.0, 0.0, 0.0, -1.0, 0.0, 0.0, -1.0, 0.0, 0.0, -1.0, 0.0, 0.0, -1.0, 0.0, 0.0, -1.0, 0.0, 0.0, -1.0, 0.0, 0.0, -1.0, 0.0, 0.0, -1.0, 0.0, 0.0, -1.0, 0.0, 0.0, -1.0, 0.0, 0.0, -1.0, 0.0, 0.0, -1.0, 0.0, 0.0, -1.0, 0.0, 0.0, -1.0, 0.0, 0.0, -1.0, 0.0, 0.0, -1.0, 0.0, 0.0, -1.0, 0.0, 0.0, -1.0, 0.0, 0.0, -1.0, 0.0, 0.0, -1.0, 0.0, 0.0, -1.0, 0.0, 0.0, -1.0, 0.0, 0.0, -1.0, 0.0, 0.0, -1.0, 0.0, 0.0, -1.0, 0.0, 0.0, -1.0, -9.175e-08, 0.0, -1.0, -3.911e-09, 0.0, -1.0, -3.911e-09, 0.0, -1.0, -9.175e-08, 0.0, -1.0, -1.992e-07, 0.0, -1.0, 0.0, 0.0, -1.0, -3.911e-09, 0.0, -1.0, 0.0, 0.0, -1.0, -1.992e-07, 0.0, -1.0, -9.175e-08, 0.0, -1.0, 0.0, 0.0, -1.0, 0.0, 0.0, -1.0, 0.0, 0.0, -1.0, 0.0, 0.0, -1.0, 0.0, 0.0, -1.0, 0.0, 0.0, -1.0, 0.0, 0.0, -1.0, 0.0, 0.0, -1.0, -9.175e-08, 0.0, -1.0, 0.0, 0.0, -1.0, 0.0, 0.0, -1.0, 0.0, 0.0, -1.0, 0.0, 0.0, -1.0, 0.0, 0.0, -1.0, 0.0, 0.0, -1.0, 0.0, 0.0, -1.0, 0.0, 0.0, -1.0, -9.175e-08, 0.0, -1.0, 0.0, 0.0, -1.0, 0.0, 0.0, -1.0, 0.0, 0.0, -1.0, 0.0, 0.0, -1.0, 0.0, 0.0, -1.0, 0.0, 0.0, -1.0, 0.0, 0.0, -1.0, 0.0, 0.0, -1.0, -9.175e-08, 0.0, -1.0, 0.0, 0.0, -1.0, 0.0, 0.0, -1.0, 0.0, 0.0, -1.0, 0.0, 0.0, -1.0, 0.0, 0.0, -1.0, 0.0, 0.0, -1.0, 0.0, 0.0, -1.0, 0.0, 0.0, -1.0, -9.175e-08, 0.0, -1.0, 1.658e-07, 0.0, -1.0, 0.0, 0.0, -1.0, 0.0, 0.0, -1.0, 1.053e-08, 0.0, -1.0, 0.0, 0.0, -1.0, 1.658e-07, 0.0, -1.0, 1.053e-08, 0.0, -1.0, 1.658e-07, 0.0, -1.0, -9.175e-08, 0.0, -1.0, 8.797e-08, 0.0, -1.0, 1.053e-08, 0.0, -1.0, 1.658e-07, 0.0, -1.0, 8.797e-08, 0.0, -1.0, 0.0, -1.0, 4.907e-07, 0.0, -1.0, 2.408e-08, 0.0, -1.0, 6.623e-07, 0.0, -1.0, 0.0, 0.0, -1.0, 2.408e-08, 0.0, -1.0, 4.907e-07, 0.0, -1.0, 0.0, 0.0, -1.0, 2.408e-08, 0.0, -1.0, 0.0, 0.0, -1.0, 0.0, 0.0, -1.0, 2.408e-08, 0.0, -1.0, 0.0, 0.0, -1.0, 0.0, 0.0, -1.0, 4.907e-07, 0.0, -1.0, 6.623e-07, 0.0, -1.0, -4.907e-07, 0.0, -1.0, 0.0, 0.0, -1.0, 0.0, 0.0, 1.0, -4.883e-07, 0.0, 1.0, 1.972e-07, 0.0, 1.0, 3.067e-07, 0.0, 1.0, 0.0, 0.0, -1.0, -2.408e-08, 0.0, -1.0, 0.0, 0.0, -1.0, 6.623e-07, 0.0, -1.0, -2.408e-08, 0.0, -1.0, -4.907e-07, 0.0, -1.0, 0.0, 0.0, -1.0, -6.623e-07, 0.0, -1.0, 0.0, 0.0, -1.0, -4.907e-07, 0.0, -1.0, -6.623e-07, 0.0, -1.0, -4.907e-07, 0.0, -1.0, -2.408e-08, 0.0, -1.0, 0.0, 0.0, -1.0, 0.0, 0.0, -1.0, 0.0, 0.0, -1.0, 0.0, 0.0, -1.0, 0.0, 0.0, -1.0, 0.0, 0.0, -1.0, 0.0, 0.0, -1.0, 0.0, 0.0, -1.0, 0.0, 0.0, -1.0, 0.0, 0.0, -1.0, 0.0, 0.0, -1.0, 0.0, 0.0, -1.0, 0.0, 0.0, -1.0, 0.0, 0.0, -1.0, 0.0, 0.0, -1.0, 0.0, 0.0, -1.0, 0.0, 0.0, -1.0, 0.0, 0.0, -1.0, 0.0, 0.0, -1.0, 0.0, 0.0, -1.0, 0.0, 0.0, -1.0, 0.0, 0.0, -1.0, 0.0, 0.0, -1.0, 0.0, 0.0, -1.0, 0.0, 0.0, -1.0, 0.0, 0.0, -1.0, 0.0, 0.0, -1.0, 0.0, 0.0, -1.0, 0.0, 0.0, -1.0, 0.0, 0.0, -1.0, 0.0, 0.0, -1.0, 0.0, 0.0, -1.0, 0.0, 0.0, -1.0, 0.0, 0.0, -1.0, 0.0, 0.0, -1.0, 0.0, 0.0, -1.0, 0.0, 0.0, -1.0, 0.0, 0.0, -1.0, 0.0, 0.0, -1.0, 0.0, 0.0, -1.0, 0.0, 0.0, -1.0, 0.0, 0.0, -1.0, 0.0, 0.0, -1.0, 0.0, 0.0, -1.0, 0.0, 0.0, -1.0, 0.0, 0.0, -1.0, 0.0, 0.0, -1.0, 0.0, 0.0, -1.0, 0.0, 0.0, -1.0, 0.0, 0.0, -1.0, 0.0, 0.0, -1.0, 0.0, 0.0, -1.0, 0.0, 0.0, -1.0, 0.0, 0.0, -1.0, 0.0, 0.0, -1.0, 0.0, 0.0, -1.0, 0.0, 0.0, -1.0, 0.0, 0.0, -1.0, 0.0, 0.0, -1.0, 0.0, 0.0, -1.0, 0.0, 0.0, -1.0, 0.0, 0.0, -1.0, 0.0, 0.0, -1.0, 0.0, 0.0, -1.0, 0.0, 0.0, -1.0, 0.0, 0.0, -1.0, 0.0, 0.0, -1.0, 0.0, 0.0, -1.0, 0.0, 0.0, -1.0, 0.0, 0.0, -1.0, 0.0, 0.0, -1.0, 0.0, 0.0, -1.0, 0.0, 0.0, -1.0, 0.0, 0.0, -1.0, 0.0, 0.0, -1.0, 0.0, 0.0, -1.0, 0.0, 0.0, -1.0, 0.0, 0.0, 1.0, 0.0, 0.0, 1.0, 0.0, 0.0, 1.0, 0.0, 0.0, 1.0, 0.0, 0.0, 1.0, 0.0, 0.0, 1.0, 0.0, 0.0, 1.0, 0.0, 0.0, 1.0, 0.0, 0.0, 1.0, 0.0, 0.0, 1.0, 0.0, 0.0, 1.0, 0.0, 0.0, 1.0, 0.0, 0.0, 1.0, 0.0, 0.0, 1.0, 0.0, 0.0, 1.0, 0.0, 0.0, 1.0, 0.0, 0.0, 1.0, 0.0, 0.0, 1.0, 0.0, 0.0, 1.0, 0.0, 0.0, 1.0, 0.0, 0.0, 1.0, 0.0, 0.0, 1.0, 0.0, 0.0, 1.0, 0.0, 0.0, 1.0, 0.0, 0.0, 1.0, 0.0, 0.0, 1.0, 0.0, 0.0, 1.0, 0.0, 0.0, 1.0, 0.0, 0.0, 1.0, 0.0, 0.0, 1.0, 0.0, 0.0, 1.0, 0.0, 0.0, 1.0, 0.0, 0.0, 1.0, 0.0, 0.0, 1.0, 0.0, 0.0, 1.0, 0.0, 0.0, 1.0, 0.0, 0.0, 1.0, 0.0, 0.0, 1.0, 0.0, 0.0, 1.0, 0.0, 0.0, 1.0, 0.0, 0.0, 1.0, 0.0, 0.0, 1.0, 0.0, 0.0, 1.0, 0.0, 0.0, 1.0, 0.0, 0.0, 1.0, 0.0, 0.0, 1.0, 0.0, 0.0, 1.0, 0.0, 0.0, 1.0, 0.0, 0.0, 1.0, 0.0, 0.0, 1.0, 0.0, 0.0, 1.0, 0.0, 0.0, 1.0, 0.0, 0.0, 1.0, 0.0, 0.0, 1.0, 0.0, 0.0, 1.0, 0.0, 0.0, 1.0, 0.0, 0.0, 1.0, 0.0, 0.0, 1.0, 0.0, 0.0, 1.0, 0.0, 0.0, 1.0, 0.0, 0.0, 1.0, 0.0, 0.0, 1.0, 0.0, 0.0, 1.0, 0.0, 0.0, 1.0, 0.0, 0.0, 1.0, 0.0, 0.0, 1.0, 0.0, 0.0, 1.0, 0.0, 0.0, 1.0, 0.0, 0.0, 1.0, 0.0, 0.0, 1.0, 0.0, 0.0, 1.0, 0.0, 0.0, 1.0, 0.0, 0.0, 1.0, -6.623e-07, 0.0, 1.0, 2.293e-07, 0.0, 1.0, -4.883e-07, 0.0, 1.0, -4.883e-07, 0.0, 1.0, 2.293e-07, 0.0, 1.0, 1.972e-07, 0.0, 1.0, -6.623e-07, 0.0, 1.0, -4.883e-07, 0.0, 1.0, 0.0, 0.0, 1.0, 1.972e-07, 0.0, 1.0, 2.293e-07, 0.0, 1.0, 3.067e-07, 0.0, 1.0, -6.623e-07, 0.0, 1.0, 0.0, 0.0, 1.0, 1.505e-08, 0.0, 1.0, 0.0, 0.0, 1.0, 3.067e-07, 0.0, 1.0, 1.505e-08, 0.0, 1.0, 3.067e-07, 0.0, 1.0, 2.293e-07, 0.0, 1.0, 4.139e-07, 0.0, 1.0, 1.505e-08, 0.0, 1.0, 3.067e-07, 0.0, 1.0, 4.139e-07, -6.661e-15, 1.0, -1.639e-07, -6.661e-15, 1.0, -1.639e-07, -6.661e-15, 1.0, -1.639e-07, -6.661e-15, 1.0, -1.639e-07, 0.0, -1.0, 0.0, 0.0, -1.0, 0.0, 0.0, -1.0, 4.907e-07, 0.0, -1.0, 0.0, 0.0, -1.0, -4.907e-07, 0.0, -1.0, 0.0])] * 3)])
me_objobject_002 = bpy.data.meshes.new('ObjObject.002')
me_objobject_002.from_pydata([(-1.702, 0.9767, -1.7), (1.698, 0.9767, -1.7), (-1.702, 0.9958, -1.7), (1.698, 0.9958, -1.7), (-1.702, 0.9767, 1.7), (-1.702, 0.9958, 1.7), (-1.702, 0.9767, -1.7), (-1.702, 0.9958, -1.7), (1.698, 0.9767, 1.7), (1.698, 0.9958, 1.7), (-1.702, 0.9767, 1.7), (-1.702, 0.9958, 1.7), (1.698, 0.9767, -1.7), (1.698, 0.9958, -1.7), (1.698, 0.9767, 1.7), (1.698, 0.9958, 1.7)], [], [(1, 0, 2, 3), (4, 5, 7, 6), (8, 9, 11, 10), (12, 13, 15, 14)])
me_objobject_002.polygons.foreach_set('use_smooth', [True] * 4)
_uv = me_objobject_002.uv_layers.new(name='UVMap')
_uv.uv.foreach_set('vector', [0.502, 0.5, 0.502, 0.5, 0.3066, 0.5, 0.3066, 0.5, 0.0, 0.0, 0.0, 0.0, 0.3066, 0.5, 0.502, 0.5, 0.0, 0.0, 0.0, 0.0, 0.0, 0.0, 0.0, 0.0, 0.502, 0.5, 0.3066, 0.5, 0.0, 0.0, 0.0, 0.0])
me_objobject_002.materials.append(mat_loading2)
me_objobject_002.use_remesh_fix_poles = True
me_objobject_002.use_remesh_preserve_attributes = False
me_objobject_002.use_mirror_vertex_groups = False
me_objobject_002.update()
me_objobject_002.normals_split_custom_set([tuple(v) for v in zip(*[iter([0.0, 1.875e-05, -1.0, 0.0, 1.875e-05, -1.0, 0.0, 1.875e-05, -1.0, 0.0, 1.875e-05, -1.0, -1.0, -2.031e-06, 0.0, -1.0, -2.031e-06, 0.0, -1.0, -2.031e-06, 0.0, -1.0, -2.031e-06, 0.0, 0.0, -1.875e-05, 1.0, 0.0, -1.875e-05, 1.0, 0.0, -1.875e-05, 1.0, 0.0, -1.875e-05, 1.0, 1.0, 2.013e-06, 0.0, 1.0, 2.013e-06, 0.0, 1.0, 2.013e-06, 0.0, 1.0, 2.013e-06, 0.0])] * 3)])
me_car_09 = bpy.data.meshes.new('Car_09')
me_car_09.from_pydata([(35.97, -3.071, -22.01), (42.74, -3.071, -22.01), (42.33, -0.7577, -22.01), (42.74, -3.071, -25.91), (42.33, -0.7577, -25.91), (35.97, -3.071, -25.91), (41.15, 1.277, -22.01), (41.15, 1.277, -25.91), (39.35, 2.787, -22.01), (39.35, 2.787, -25.91), (37.15, 3.59, -22.01), (37.15, 3.59, -25.91), (34.8, 3.59, -22.01), (34.8, 3.59, -25.91), (32.59, 2.787, -22.01), (32.59, 2.787, -25.91), (30.79, 1.277, -22.01), (30.79, 1.277, -25.91), (29.62, -0.7577, -22.01), (29.62, -0.7577, -25.91), (29.21, -3.071, -22.01), (29.21, -3.071, -25.91), (29.62, -5.384, -22.01), (29.62, -5.384, -25.91), (30.79, -7.419, -22.01), (30.79, -7.419, -25.91), (32.59, -8.929, -22.01), (32.59, -8.929, -25.91), (34.8, -9.732, -22.01), (34.8, -9.732, -25.91), (37.15, -9.732, -22.01), (37.15, -9.732, -25.91), (39.35, -8.929, -22.01), (39.35, -8.929, -25.91), (41.15, -7.419, -22.01), (41.15, -7.419, -25.91), (42.33, -5.384, -22.01), (42.33, -5.384, -25.91), (35.97, -3.071, 25.94), (42.74, -3.071, 25.94), (42.33, -0.7577, 25.94), (42.74, -3.071, 22.03), (42.33, -0.7577, 22.03), (35.97, -3.071, 22.03), (41.15, 1.277, 25.94), (41.15, 1.277, 22.03), (39.35, 2.787, 25.94), (39.35, 2.787, 22.03), (37.15, 3.59, 25.94), (37.15, 3.59, 22.03), (34.8, 3.59, 25.94), (34.8, 3.59, 22.03), (32.59, 2.787, 25.94), (32.59, 2.787, 22.03), (30.79, 1.277, 25.94), (30.79, 1.277, 22.03), (29.62, -0.7577, 25.94), (29.62, -0.7577, 22.03), (29.21, -3.071, 25.94), (29.21, -3.071, 22.03), (29.62, -5.384, 25.94), (29.62, -5.384, 22.03), (30.79, -7.419, 25.94), (30.79, -7.419, 22.03), (32.59, -8.929, 25.94), (32.59, -8.929, 22.03), (34.8, -9.732, 25.94), (34.8, -9.732, 22.03), (37.15, -9.732, 25.94), (37.15, -9.732, 22.03), (39.35, -8.929, 25.94), (39.35, -8.929, 22.03), (41.15, -7.419, 25.94), (41.15, -7.419, 22.03), (42.33, -5.384, 25.94), (42.33, -5.384, 22.03), (-37.59, -3.071, -22.01), (-30.82, -3.071, -22.01), (-31.23, -0.7577, -22.01), (-30.82, -3.071, -25.91), (-31.23, -0.7577, -25.91), (-37.59, -3.071, -25.91), (-32.41, 1.277, -22.01), (-32.41, 1.277, -25.91), (-34.21, 2.787, -22.01), (-34.21, 2.787, -25.91), (-36.41, 3.59, -22.01), (-36.41, 3.59, -25.91), (-38.76, 3.59, -22.01), (-38.76, 3.59, -25.91), (-40.97, 2.787, -22.01), (-40.97, 2.787, -25.91), (-42.77, 1.277, -22.01), (-42.77, 1.277, -25.91), (-43.94, -0.7577, -22.01), (-43.94, -0.7577, -25.91), (-44.35, -3.071, -22.01), (-44.35, -3.071, -25.91), (-43.94, -5.384, -22.01), (-43.94, -5.384, -25.91), (-42.77, -7.419, -22.01), (-42.77, -7.419, -25.91), (-40.97, -8.929, -22.01), (-40.97, -8.929, -25.91), (-38.76, -9.732, -22.01), (-38.76, -9.732, -25.91), (-36.41, -9.732, -22.01), (-36.41, -9.732, -25.91), (-34.21, -8.929, -22.01), (-34.21, -8.929, -25.91), (-32.41, -7.419, -22.01), (-32.41, -7.419, -25.91), (-31.23, -5.384, -22.01), (-31.23, -5.384, -25.91), (-37.59, -3.071, 25.94), (-30.82, -3.071, 25.94), (-31.23, -0.7577, 25.94), (-30.82, -3.071, 22.03), (-31.23, -0.7577, 22.03), (-37.59, -3.071, 22.03), (-32.41, 1.277, 25.94), (-32.41, 1.277, 22.03), (-34.21, 2.787, 25.94), (-34.21, 2.787, 22.03), (-36.41, 3.59, 25.94), (-36.41, 3.59, 22.03), (-38.76, 3.59, 25.94), (-38.76, 3.59, 22.03), (-40.97, 2.787, 25.94), (-40.97, 2.787, 22.03), (-42.77, 1.277, 25.94), (-42.77, 1.277, 22.03), (-43.94, -0.7577, 25.94), (-43.94, -0.7577, 22.03), (-44.35, -3.071, 25.94), (-44.35, -3.071, 22.03), (-43.94, -5.384, 25.94), (-43.94, -5.384, 22.03), (-42.77, -7.419, 25.94), (-42.77, -7.419, 22.03), (-40.97, -8.929, 25.94), (-40.97, -8.929, 22.03), (-38.76, -9.732, 25.94), (-38.76, -9.732, 22.03), (-36.41, -9.732, 25.94), (-36.41, -9.732, 22.03), (-34.21, -8.929, 25.94), (-34.21, -8.929, 22.03), (-32.41, -7.419, 25.94), (-32.41, -7.419, 22.03), (-31.23, -5.384, 25.94), (-31.23, -5.384, 22.03), (-62.98, -5.783, 23.86), (-62.98, 43.38, 23.86), (-62.98, 43.38, -24.04), (-62.98, -5.783, -24.04), (19.25, 43.38, -24.04), (19.25, -5.783, -24.04), (57.75, -5.783, -24.04), (57.75, 12.59, -24.04), (57.75, 12.59, 23.86), (57.75, -5.783, 23.86), (19.25, 43.38, 23.86), (19.25, 56.9, 23.86), (-62.98, 56.9, 23.86), (19.25, 56.9, -24.04), (-62.98, 56.9, -24.04), (19.25, -5.783, 23.86), (38.55, -5.783, -24.04), (38.55, -5.783, 23.86), (38.55, 43.38, 23.86), (38.55, 43.38, -24.04)], [], [(0, 1, 2), (1, 3, 4, 2), (3, 5, 4), (0, 2, 6), (2, 4, 7, 6), (4, 5, 7), (0, 6, 8), (6, 7, 9, 8), (7, 5, 9), (0, 8, 10), (8, 9, 11, 10), (9, 5, 11), (0, 10, 12), (10, 11, 13, 12), (11, 5, 13), (0, 12, 14), (12, 13, 15, 14), (13, 5, 15), (0, 14, 16), (14, 15, 17, 16), (15, 5, 17), (0, 16, 18), (16, 17, 19, 18), (17, 5, 19), (0, 18, 20), (18, 19, 21, 20), (19, 5, 21), (0, 20, 22), (20, 21, 23, 22), (21, 5, 23), (0, 22, 24), (22, 23, 25, 24), (23, 5, 25), (0, 24, 26), (24, 25, 27, 26), (25, 5, 27), (0, 26, 28), (26, 27, 29, 28), (27, 5, 29), (0, 28, 30), (28, 29, 31, 30), (29, 5, 31), (0, 30, 32), (30, 31, 33, 32), (31, 5, 33), (0, 32, 34), (32, 33, 35, 34), (33, 5, 35), (0, 34, 36), (34, 35, 37, 36), (35, 5, 37), (0, 36, 1), (36, 37, 3, 1), (37, 5, 3), (38, 39, 40), (39, 41, 42, 40), (41, 43, 42), (38, 40, 44), (40, 42, 45, 44), (42, 43, 45), (38, 44, 46), (44, 45, 47, 46), (45, 43, 47), (38, 46, 48), (46, 47, 49, 48), (47, 43, 49), (38, 48, 50), (48, 49, 51, 50), (49, 43, 51), (38, 50, 52), (50, 51, 53, 52), (51, 43, 53), (38, 52, 54), (52, 53, 55, 54), (53, 43, 55), (38, 54, 56), (54, 55, 57, 56), (55, 43, 57), (38, 56, 58), (56, 57, 59, 58), (57, 43, 59), (38, 58, 60), (58, 59, 61, 60), (59, 43, 61), (38, 60, 62), (60, 61, 63, 62), (61, 43, 63), (38, 62, 64), (62, 63, 65, 64), (63, 43, 65), (38, 64, 66), (64, 65, 67, 66), (65, 43, 67), (38, 66, 68), (66, 67, 69, 68), (67, 43, 69), (38, 68, 70), (68, 69, 71, 70), (69, 43, 71), (38, 70, 72), (70, 71, 73, 72), (71, 43, 73), (38, 72, 74), (72, 73, 75, 74), (73, 43, 75), (38, 74, 39), (74, 75, 41, 39), (75, 43, 41), (76, 77, 78), (77, 79, 80, 78), (79, 81, 80), (76, 78, 82), (78, 80, 83, 82), (80, 81, 83), (76, 82, 84), (82, 83, 85, 84), (83, 81, 85), (76, 84, 86), (84, 85, 87, 86), (85, 81, 87), (76, 86, 88), (86, 87, 89, 88), (87, 81, 89), (76, 88, 90), (88, 89, 91, 90), (89, 81, 91), (76, 90, 92), (90, 91, 93, 92), (91, 81, 93), (76, 92, 94), (92, 93, 95, 94), (93, 81, 95), (76, 94, 96), (94, 95, 97, 96), (95, 81, 97), (76, 96, 98), (96, 97, 99, 98), (97, 81, 99), (76, 98, 100), (98, 99, 101, 100), (99, 81, 101), (76, 100, 102), (100, 101, 103, 102), (101, 81, 103), (76, 102, 104), (102, 103, 105, 104), (103, 81, 105), (76, 104, 106), (104, 105, 107, 106), (105, 81, 107), (76, 106, 108), (106, 107, 109, 108), (107, 81, 109), (76, 108, 110), (108, 109, 111, 110), (109, 81, 111), (76, 110, 112), (110, 111, 113, 112), (111, 81, 113), (76, 112, 77), (112, 113, 79, 77), (113, 81, 79), (114, 115, 116), (115, 117, 118, 116), (117, 119, 118), (114, 116, 120), (116, 118, 121, 120), (118, 119, 121), (114, 120, 122), (120, 121, 123, 122), (121, 119, 123), (114, 122, 124), (122, 123, 125, 124), (123, 119, 125), (114, 124, 126), (124, 125, 127, 126), (125, 119, 127), (114, 126, 128), (126, 127, 129, 128), (127, 119, 129), (114, 128, 130), (128, 129, 131, 130), (129, 119, 131), (114, 130, 132), (130, 131, 133, 132), (131, 119, 133), (114, 132, 134), (132, 133, 135, 134), (133, 119, 135), (114, 134, 136), (134, 135, 137, 136), (135, 119, 137), (114, 136, 138), (136, 137, 139, 138), (137, 119, 139), (114, 138, 140), (138, 139, 141, 140), (139, 119, 141), (114, 140, 142), (140, 141, 143, 142), (141, 119, 143), (114, 142, 144), (142, 143, 145, 144), (143, 119, 145), (114, 144, 146), (144, 145, 147, 146), (145, 119, 147), (114, 146, 148), (146, 147, 149, 148), (147, 119, 149), (114, 148, 150), (148, 149, 151, 150), (149, 119, 151), (114, 150, 115), (150, 151, 117, 115), (151, 119, 117), (152, 153, 154, 155), (155, 154, 156, 157), (158, 159, 160, 161), (162, 163, 164, 153), (164, 163, 165, 166), (167, 152, 155, 157), (153, 164, 166, 154), (154, 166, 165, 156), (156, 165, 163, 162), (153, 152, 167, 162), (157, 168, 169, 167), (167, 169, 170, 162), (170, 160, 159, 171), (171, 159, 158, 168), (168, 158, 161, 169), (169, 161, 160, 170), (171, 156, 162, 170), (168, 157, 156, 171)])
me_car_09.polygons.foreach_set('use_smooth', [True] * 234)
_uv = me_car_09.uv_layers.new(name='UVMap')
_uv.uv.foreach_set('vector', [0.788, -0.8777, 0.788, -0.8456, 0.7995, -0.8475, 0.9663, -0.828, 0.9663, -0.8095, 0.9752, -0.8095, 0.9752, -0.828, 0.7036, -0.8456, 0.7036, -0.8777, 0.6922, -0.8475, 0.788, -0.8777, 0.7995, -0.8475, 0.8096, -0.8531, 0.5211, -0.946, 0.5211, -0.9274, 0.5312, -0.9274, 0.5312, -0.946, 0.6922, -0.8475, 0.7036, -0.8777, 0.6821, -0.8531, 0.788, -0.8777, 0.8096, -0.8531, 0.8171, -0.8616, 0.5312, -0.946, 0.5312, -0.9274, 0.5427, -0.9274, 0.5427, -0.946, 0.6821, -0.8531, 0.7036, -0.8777, 0.6746, -0.8616, 0.788, -0.8777, 0.8171, -0.8616, 0.8211, -0.8721, 0.5427, -0.946, 0.5427, -0.9274, 0.5542, -0.9274, 0.5542, -0.946, 0.6746, -0.8616, 0.7036, -0.8777, 0.6706, -0.8721, 0.788, -0.8777, 0.8211, -0.8721, 0.8211, -0.8833, 0.5542, -0.946, 0.5542, -0.9274, 0.5643, -0.9274, 0.5643, -0.946, 0.6706, -0.8721, 0.7036, -0.8777, 0.6706, -0.8833, 0.788, -0.8777, 0.8211, -0.8833, 0.8171, -0.8938, 0.9238, -0.7198, 0.9238, -0.7012, 0.9327, -0.7012, 0.9327, -0.7198, 0.6706, -0.8833, 0.7036, -0.8777, 0.6746, -0.8938, 0.788, -0.8777, 0.8171, -0.8938, 0.8096, -0.9023, 0.9327, -0.7198, 0.9327, -0.7012, 0.9437, -0.7012, 0.9437, -0.7198, 0.6746, -0.8938, 0.7036, -0.8777, 0.6821, -0.9023, 0.788, -0.8777, 0.8096, -0.9023, 0.7995, -0.9079, 0.9437, -0.7198, 0.9437, -0.7012, 0.9553, -0.7012, 0.9553, -0.7198, 0.6821, -0.9023, 0.7036, -0.8777, 0.6922, -0.9079, 0.788, -0.8777, 0.7995, -0.9079, 0.788, -0.9099, 0.9553, -0.7198, 0.9553, -0.7012, 0.9663, -0.7012, 0.9663, -0.7198, 0.6922, -0.9079, 0.7036, -0.8777, 0.7036, -0.9099, 0.788, -0.8777, 0.788, -0.9099, 0.7766, -0.9079, 0.9663, -0.7198, 0.9663, -0.7012, 0.9752, -0.7012, 0.9752, -0.7198, 0.7036, -0.9099, 0.7036, -0.8777, 0.7151, -0.9079, 0.788, -0.8777, 0.7766, -0.9079, 0.7665, -0.9023, 0.9238, -0.9363, 0.9238, -0.9177, 0.9339, -0.9177, 0.9339, -0.9363, 0.7151, -0.9079, 0.7036, -0.8777, 0.7252, -0.9023, 0.788, -0.8777, 0.7665, -0.9023, 0.759, -0.8938, 0.9339, -0.9363, 0.9339, -0.9177, 0.9454, -0.9177, 0.9454, -0.9363, 0.7252, -0.9023, 0.7036, -0.8777, 0.7327, -0.8938, 0.788, -0.8777, 0.759, -0.8938, 0.755, -0.8833, 0.9454, -0.9363, 0.9454, -0.9177, 0.9568, -0.9177, 0.9568, -0.9363, 0.7327, -0.8938, 0.7036, -0.8777, 0.7367, -0.8833, 0.788, -0.8777, 0.755, -0.8833, 0.755, -0.8721, 0.9568, -0.9363, 0.9568, -0.9177, 0.9669, -0.9177, 0.9669, -0.9363, 0.7367, -0.8833, 0.7036, -0.8777, 0.7367, -0.8721, 0.788, -0.8777, 0.755, -0.8721, 0.759, -0.8616, 0.9238, -0.828, 0.9238, -0.8095, 0.9327, -0.8095, 0.9327, -0.828, 0.7367, -0.8721, 0.7036, -0.8777, 0.7327, -0.8616, 0.788, -0.8777, 0.759, -0.8616, 0.7665, -0.8531, 0.9327, -0.828, 0.9327, -0.8095, 0.9437, -0.8095, 0.9437, -0.828, 0.7327, -0.8616, 0.7036, -0.8777, 0.7252, -0.8531, 0.788, -0.8777, 0.7665, -0.8531, 0.7766, -0.8475, 0.9437, -0.828, 0.9437, -0.8095, 0.9553, -0.8095, 0.9553, -0.828, 0.7252, -0.8531, 0.7036, -0.8777, 0.7151, -0.8475, 0.788, -0.8777, 0.7766, -0.8475, 0.788, -0.8456, 0.9553, -0.828, 0.9553, -0.8095, 0.9663, -0.8095, 0.9663, -0.828, 0.7151, -0.8475, 0.7036, -0.8777, 0.7036, -0.8456, 0.9568, -0.2862, 0.9568, -0.254, 0.9683, -0.256, 0.9663, -0.7919, 0.9663, -0.7734, 0.9752, -0.7734, 0.9752, -0.7919, 0.9568, -0.3359, 0.9568, -0.3681, 0.9454, -0.3378, 0.9568, -0.2862, 0.9683, -0.256, 0.9784, -0.2616, 0.6091, -0.8641, 0.6091, -0.8456, 0.6192, -0.8456, 0.6192, -0.8641, 0.9454, -0.3378, 0.9568, -0.3681, 0.9353, -0.3434, 0.9568, -0.2862, 0.9784, -0.2616, 0.9859, -0.2701, 0.6192, -0.8641, 0.6192, -0.8456, 0.6307, -0.8456, 0.6307, -0.8641, 0.9353, -0.3434, 0.9568, -0.3681, 0.9278, -0.352, 0.9568, -0.2862, 0.9859, -0.2701, 0.9899, -0.2806, 0.6307, -0.8641, 0.6307, -0.8456, 0.6422, -0.8456, 0.6422, -0.8641, 0.9278, -0.352, 0.9568, -0.3681, 0.9238, -0.3625, 0.9568, -0.2862, 0.9899, -0.2806, 0.9899, -0.2918, 0.6422, -0.8641, 0.6422, -0.8456, 0.6523, -0.8456, 0.6523, -0.8641, 0.9238, -0.3625, 0.9568, -0.3681, 0.9238, -0.3736, 0.9568, -0.2862, 0.9899, -0.2918, 0.9859, -0.3023, 0.9238, -0.6476, 0.9238, -0.6291, 0.9327, -0.6291, 0.9327, -0.6476, 0.9238, -0.3736, 0.9568, -0.3681, 0.9278, -0.3841, 0.9568, -0.2862, 0.9859, -0.3023, 0.9784, -0.3108, 0.9327, -0.6476, 0.9327, -0.6291, 0.9437, -0.6291, 0.9437, -0.6476, 0.9278, -0.3841, 0.9568, -0.3681, 0.9353, -0.3927, 0.9568, -0.2862, 0.9784, -0.3108, 0.9683, -0.3164, 0.9437, -0.6476, 0.9437, -0.6291, 0.9553, -0.6291, 0.9553, -0.6476, 0.9353, -0.3927, 0.9568, -0.3681, 0.9454, -0.3983, 0.9568, -0.2862, 0.9683, -0.3164, 0.9568, -0.3184, 0.9553, -0.6476, 0.9553, -0.6291, 0.9663, -0.6291, 0.9663, -0.6476, 0.9454, -0.3983, 0.9568, -0.3681, 0.9568, -0.4002, 0.9568, -0.2862, 0.9568, -0.3184, 0.9454, -0.3164, 0.9663, -0.6476, 0.9663, -0.6291, 0.9752, -0.6291, 0.9752, -0.6476, 0.9568, -0.4002, 0.9568, -0.3681, 0.9683, -0.3983, 0.9568, -0.2862, 0.9454, -0.3164, 0.9353, -0.3108, 0.6091, -0.9363, 0.6091, -0.9177, 0.6192, -0.9177, 0.6192, -0.9363, 0.9683, -0.3983, 0.9568, -0.3681, 0.9784, -0.3927, 0.9568, -0.2862, 0.9353, -0.3108, 0.9278, -0.3023, 0.6192, -0.9363, 0.6192, -0.9177, 0.6307, -0.9177, 0.6307, -0.9363, 0.9784, -0.3927, 0.9568, -0.3681, 0.9859, -0.3841, 0.9568, -0.2862, 0.9278, -0.3023, 0.9238, -0.2918, 0.6307, -0.9363, 0.6307, -0.9177, 0.6422, -0.9177, 0.6422, -0.9363, 0.9859, -0.3841, 0.9568, -0.3681, 0.9899, -0.3736, 0.9568, -0.2862, 0.9238, -0.2918, 0.9238, -0.2806, 0.6422, -0.9363, 0.6422, -0.9177, 0.6523, -0.9177, 0.6523, -0.9363, 0.9899, -0.3736, 0.9568, -0.3681, 0.9899, -0.3625, 0.9568, -0.2862, 0.9238, -0.2806, 0.9278, -0.2701, 0.9238, -0.7919, 0.9238, -0.7734, 0.9327, -0.7734, 0.9327, -0.7919, 0.9899, -0.3625, 0.9568, -0.3681, 0.9859, -0.352, 0.9568, -0.2862, 0.9278, -0.2701, 0.9353, -0.2616, 0.9327, -0.7919, 0.9327, -0.7734, 0.9437, -0.7734, 0.9437, -0.7919, 0.9859, -0.352, 0.9568, -0.3681, 0.9784, -0.3434, 0.9568, -0.2862, 0.9353, -0.2616, 0.9454, -0.256, 0.9437, -0.7919, 0.9437, -0.7734, 0.9553, -0.7734, 0.9553, -0.7919, 0.9784, -0.3434, 0.9568, -0.3681, 0.9683, -0.3378, 0.9568, -0.2862, 0.9454, -0.256, 0.9568, -0.254, 0.9553, -0.7919, 0.9553, -0.7734, 0.9663, -0.7734, 0.9663, -0.7919, 0.9683, -0.3378, 0.9568, -0.3681, 0.9568, -0.3359, 0.9568, -0.4499, 0.9568, -0.4177, 0.9683, -0.4197, 0.9663, -0.8641, 0.9663, -0.8456, 0.9752, -0.8456, 0.9752, -0.8641, 0.9568, -0.4996, 0.9568, -0.5317, 0.9454, -0.5015, 0.9568, -0.4499, 0.9683, -0.4197, 0.9784, -0.4253, 0.755, -0.946, 0.755, -0.9274, 0.7651, -0.9274, 0.7651, -0.946, 0.9454, -0.5015, 0.9568, -0.5317, 0.9353, -0.5071, 0.9568, -0.4499, 0.9784, -0.4253, 0.9859, -0.4338, 0.7651, -0.946, 0.7651, -0.9274, 0.7766, -0.9274, 0.7766, -0.946, 0.9353, -0.5071, 0.9568, -0.5317, 0.9278, -0.5157, 0.9568, -0.4499, 0.9859, -0.4338, 0.9899, -0.4443, 0.7766, -0.946, 0.7766, -0.9274, 0.788, -0.9274, 0.788, -0.946, 0.9278, -0.5157, 0.9568, -0.5317, 0.9238, -0.5262, 0.9568, -0.4499, 0.9899, -0.4443, 0.9899, -0.4555, 0.788, -0.946, 0.788, -0.9274, 0.7981, -0.9274, 0.7981, -0.946, 0.9238, -0.5262, 0.9568, -0.5317, 0.9238, -0.5373, 0.9568, -0.4499, 0.9899, -0.4555, 0.9859, -0.466, 0.9238, -0.6115, 0.9238, -0.593, 0.9327, -0.593, 0.9327, -0.6115, 0.9238, -0.5373, 0.9568, -0.5317, 0.9278, -0.5478, 0.9568, -0.4499, 0.9859, -0.466, 0.9784, -0.4745, 0.9327, -0.6115, 0.9327, -0.593, 0.9437, -0.593, 0.9437, -0.6115, 0.9278, -0.5478, 0.9568, -0.5317, 0.9353, -0.5564, 0.9568, -0.4499, 0.9784, -0.4745, 0.9683, -0.4801, 0.9437, -0.6115, 0.9437, -0.593, 0.9553, -0.593, 0.9553, -0.6115, 0.9353, -0.5564, 0.9568, -0.5317, 0.9454, -0.562, 0.9568, -0.4499, 0.9683, -0.4801, 0.9568, -0.4821, 0.9553, -0.6115, 0.9553, -0.593, 0.9663, -0.593, 0.9663, -0.6115, 0.9454, -0.562, 0.9568, -0.5317, 0.9568, -0.5639, 0.9568, -0.4499, 0.9568, -0.4821, 0.9454, -0.4801, 0.9663, -0.6115, 0.9663, -0.593, 0.9752, -0.593, 0.9752, -0.6115, 0.9568, -0.5639, 0.9568, -0.5317, 0.9683, -0.562, 0.9568, -0.4499, 0.9454, -0.4801, 0.9353, -0.4745, 0.6935, -0.946, 0.6935, -0.9274, 0.7036, -0.9274, 0.7036, -0.946, 0.9683, -0.562, 0.9568, -0.5317, 0.9784, -0.5564, 0.9568, -0.4499, 0.9353, -0.4745, 0.9278, -0.466, 0.7036, -0.946, 0.7036, -0.9274, 0.7151, -0.9274, 0.7151, -0.946, 0.9784, -0.5564, 0.9568, -0.5317, 0.9859, -0.5478, 0.9568, -0.4499, 0.9278, -0.466, 0.9238, -0.4555, 0.7151, -0.946, 0.7151, -0.9274, 0.7266, -0.9274, 0.7266, -0.946, 0.9859, -0.5478, 0.9568, -0.5317, 0.9899, -0.5373, 0.9568, -0.4499, 0.9238, -0.4555, 0.9238, -0.4443, 0.7266, -0.946, 0.7266, -0.9274, 0.7367, -0.9274, 0.7367, -0.946, 0.9899, -0.5373, 0.9568, -0.5317, 0.9899, -0.5262, 0.9568, -0.4499, 0.9238, -0.4443, 0.9278, -0.4338, 0.9238, -0.8641, 0.9238, -0.8456, 0.9327, -0.8456, 0.9327, -0.8641, 0.9899, -0.5262, 0.9568, -0.5317, 0.9859, -0.5157, 0.9568, -0.4499, 0.9278, -0.4338, 0.9353, -0.4253, 0.9327, -0.8641, 0.9327, -0.8456, 0.9437, -0.8456, 0.9437, -0.8641, 0.9859, -0.5157, 0.9568, -0.5317, 0.9784, -0.5071, 0.9568, -0.4499, 0.9353, -0.4253, 0.9454, -0.4197, 0.9437, -0.8641, 0.9437, -0.8456, 0.9553, -0.8456, 0.9553, -0.8641, 0.9784, -0.5071, 0.9568, -0.5317, 0.9683, -0.5015, 0.9568, -0.4499, 0.9454, -0.4197, 0.9568, -0.4177, 0.9553, -0.8641, 0.9553, -0.8456, 0.9663, -0.8456, 0.9663, -0.8641, 0.9683, -0.5015, 0.9568, -0.5317, 0.9568, -0.4996, 0.5542, -0.8777, 0.5542, -0.8456, 0.5657, -0.8475, 0.9663, -0.6837, 0.9663, -0.6652, 0.9752, -0.6652, 0.9752, -0.6837, 0.8724, -0.8456, 0.8724, -0.8777, 0.861, -0.8475, 0.5542, -0.8777, 0.5657, -0.8475, 0.5758, -0.8531, 0.9238, -0.9002, 0.9238, -0.8816, 0.9339, -0.8816, 0.9339, -0.9002, 0.861, -0.8475, 0.8724, -0.8777, 0.8509, -0.8531, 0.5542, -0.8777, 0.5758, -0.8531, 0.5833, -0.8616, 0.9339, -0.9002, 0.9339, -0.8816, 0.9454, -0.8816, 0.9454, -0.9002, 0.8509, -0.8531, 0.8724, -0.8777, 0.8434, -0.8616, 0.5542, -0.8777, 0.5833, -0.8616, 0.5872, -0.8721, 0.9454, -0.9002, 0.9454, -0.8816, 0.9568, -0.8816, 0.9568, -0.9002, 0.8434, -0.8616, 0.8724, -0.8777, 0.8394, -0.8721, 0.5542, -0.8777, 0.5872, -0.8721, 0.5872, -0.8833, 0.9568, -0.9002, 0.9568, -0.8816, 0.9669, -0.8816, 0.9669, -0.9002, 0.8394, -0.8721, 0.8724, -0.8777, 0.8394, -0.8833, 0.5542, -0.8777, 0.5872, -0.8833, 0.5833, -0.8938, 0.9238, -0.7559, 0.9238, -0.7373, 0.9327, -0.7373, 0.9327, -0.7559, 0.8394, -0.8833, 0.8724, -0.8777, 0.8434, -0.8938, 0.5542, -0.8777, 0.5833, -0.8938, 0.5758, -0.9023, 0.9327, -0.7559, 0.9327, -0.7373, 0.9437, -0.7373, 0.9437, -0.7559, 0.8434, -0.8938, 0.8724, -0.8777, 0.8509, -0.9023, 0.5542, -0.8777, 0.5758, -0.9023, 0.5657, -0.9079, 0.9437, -0.7559, 0.9437, -0.7373, 0.9553, -0.7373, 0.9553, -0.7559, 0.8509, -0.9023, 0.8724, -0.8777, 0.861, -0.9079, 0.5542, -0.8777, 0.5657, -0.9079, 0.5542, -0.9099, 0.9553, -0.7559, 0.9553, -0.7373, 0.9663, -0.7373, 0.9663, -0.7559, 0.861, -0.9079, 0.8724, -0.8777, 0.8724, -0.9099, 0.5542, -0.8777, 0.5542, -0.9099, 0.5427, -0.9079, 0.9663, -0.7559, 0.9663, -0.7373, 0.9752, -0.7373, 0.9752, -0.7559, 0.8724, -0.9099, 0.8724, -0.8777, 0.8839, -0.9079, 0.5542, -0.8777, 0.5427, -0.9079, 0.5326, -0.9023, 0.6091, -0.9002, 0.6091, -0.8816, 0.6192, -0.8816, 0.6192, -0.9002, 0.8839, -0.9079, 0.8724, -0.8777, 0.894, -0.9023, 0.5542, -0.8777, 0.5326, -0.9023, 0.5251, -0.8938, 0.6192, -0.9002, 0.6192, -0.8816, 0.6307, -0.8816, 0.6307, -0.9002, 0.894, -0.9023, 0.8724, -0.8777, 0.9015, -0.8938, 0.5542, -0.8777, 0.5251, -0.8938, 0.5211, -0.8833, 0.6307, -0.9002, 0.6307, -0.8816, 0.6422, -0.8816, 0.6422, -0.9002, 0.9015, -0.8938, 0.8724, -0.8777, 0.9055, -0.8833, 0.5542, -0.8777, 0.5211, -0.8833, 0.5211, -0.8721, 0.6422, -0.9002, 0.6422, -0.8816, 0.6523, -0.8816, 0.6523, -0.9002, 0.9055, -0.8833, 0.8724, -0.8777, 0.9055, -0.8721, 0.5542, -0.8777, 0.5211, -0.8721, 0.5251, -0.8616, 0.9238, -0.6837, 0.9238, -0.6652, 0.9327, -0.6652, 0.9327, -0.6837, 0.9055, -0.8721, 0.8724, -0.8777, 0.9015, -0.8616, 0.5542, -0.8777, 0.5251, -0.8616, 0.5326, -0.8531, 0.9327, -0.6837, 0.9327, -0.6652, 0.9437, -0.6652, 0.9437, -0.6837, 0.9015, -0.8616, 0.8724, -0.8777, 0.894, -0.8531, 0.5542, -0.8777, 0.5326, -0.8531, 0.5427, -0.8475, 0.9437, -0.6837, 0.9437, -0.6652, 0.9553, -0.6652, 0.9553, -0.6837, 0.894, -0.8531, 0.8724, -0.8777, 0.8839, -0.8475, 0.5542, -0.8777, 0.5427, -0.8475, 0.5542, -0.8456, 0.9553, -0.6837, 0.9553, -0.6652, 0.9663, -0.6652, 0.9663, -0.6837, 0.8839, -0.8475, 0.8724, -0.8777, 0.8724, -0.8456, 0.5762, -0.828, 0.3322, -0.828, 0.3322, -0.6003, 0.5762, -0.6003, 0.3202, -0.5827, 0.07621, -0.5827, 0.07621, -0.1918, 0.3202, -0.1918, 0.6447, -0.6003, 0.7324, -0.6003, 0.7324, -0.828, 0.6447, -0.828, 0.5824, -0.1918, 0.6495, -0.1918, 0.6495, -0.5827, 0.5824, -0.5827, 0.009148, -0.9912, 0.009148, -0.6003, 0.2468, -0.6003, 0.2468, -0.9912, 0.9055, -0.1918, 0.9055, -0.5827, 0.6678, -0.5827, 0.6678, -0.1918, 0.3322, -0.828, 0.2651, -0.828, 0.2651, -0.6003, 0.3322, -0.6003, 0.07621, -0.5827, 0.009148, -0.5827, 0.009148, -0.1918, 0.07621, -0.1918, 0.9238, -0.008765, 0.9909, -0.008765, 0.9909, -0.2365, 0.9238, -0.2365, 0.5824, -0.5827, 0.3385, -0.5827, 0.3385, -0.1918, 0.5824, -0.1918, 0.6678, -0.1918, 0.6678, -0.1, 0.9055, -0.1, 0.9055, -0.1918, 0.3385, -0.1918, 0.3385, -0.1, 0.5824, -0.1, 0.5824, -0.1918, 0.9055, -0.828, 0.7324, -0.828, 0.7324, -0.6003, 0.9055, -0.6003, 0.07621, -0.1, 0.229, -0.008765, 0.3202, -0.008765, 0.3202, -0.1, 0.6678, -0.1, 0.6678, -0.008765, 0.9055, -0.008765, 0.9055, -0.1, 0.3385, -0.1, 0.3385, -0.008765, 0.4297, -0.008765, 0.5824, -0.1, 0.5028, -0.8456, 0.5028, -0.9373, 0.2651, -0.9373, 0.2651, -0.8456, 0.3202, -0.1, 0.3202, -0.1918, 0.07621, -0.1918, 0.07621, -0.1])
me_car_09.materials.append(mat_car_06)
me_car_09.use_remesh_fix_poles = True
me_car_09.use_remesh_preserve_attributes = False
me_car_09.use_mirror_vertex_groups = False
me_car_09.update()
me_car_09.normals_split_custom_set([tuple(v) for v in zip(*[iter([-4.797e-05, 1.0, -1.629e-07, -1.58e-06, 1.0, 6.945e-05, -1.422e-05, 1.0, 4.002e-05, -1.58e-06, 1.0, 6.945e-05, -1.632e-06, 1.0, -6.95e-05, 5.087e-05, 1.0, 2.776e-05, -1.422e-05, 1.0, 4.002e-05, -1.632e-06, 1.0, -6.95e-05, 6.896e-05, 1.0, 1.629e-07, 5.087e-05, 1.0, 2.776e-05, -4.797e-05, 1.0, -1.629e-07, -1.422e-05, 1.0, 4.002e-05, 2.977e-05, 1.0, -1.736e-05, -1.422e-05, 1.0, 4.002e-05, 5.087e-05, 1.0, 2.776e-05, -3.412e-05, 1.0, -3.691e-05, 2.977e-05, 1.0, -1.736e-05, 5.087e-05, 1.0, 2.776e-05, 6.896e-05, 1.0, 1.629e-07, -3.412e-05, 1.0, -3.691e-05, -4.797e-05, 1.0, -1.629e-07, 2.977e-05, 1.0, -1.736e-05, -4.083e-05, 1.0, 5.236e-05, 2.977e-05, 1.0, -1.736e-05, -3.412e-05, 1.0, -3.691e-05, 2.426e-05, 1.0, -1.615e-05, -4.083e-05, 1.0, 5.236e-05, -3.412e-05, 1.0, -3.691e-05, 6.896e-05, 1.0, 1.629e-07, 2.426e-05, 1.0, -1.615e-05, -4.797e-05, 1.0, -1.629e-07, -4.083e-05, 1.0, 5.236e-05, 6.486e-05, 1.0, 2.148e-05, -4.083e-05, 1.0, 5.236e-05, 2.426e-05, 1.0, -1.615e-05, 5.662e-07, 1.0, -3.365e-05, 6.486e-05, 1.0, 2.148e-05, 2.426e-05, 1.0, -1.615e-05, 6.896e-05, 1.0, 1.629e-07, 5.662e-07, 1.0, -3.365e-05, -4.797e-05, 1.0, -1.629e-07, 6.486e-05, 1.0, 2.148e-05, -6.72e-05, 1.0, 2.107e-05, 6.486e-05, 1.0, 2.148e-05, 5.662e-07, 1.0, -3.365e-05, -1.684e-06, 1.0, -3.353e-05, -6.72e-05, 1.0, 2.107e-05, 5.662e-07, 1.0, -3.365e-05, 6.896e-05, 1.0, 1.629e-07, -1.684e-06, 1.0, -3.353e-05, -4.797e-05, 1.0, -1.629e-07, -6.72e-05, 1.0, 2.107e-05, 3.871e-05, 1.0, 5.121e-05, -6.72e-05, 1.0, 2.107e-05, -1.684e-06, 1.0, -3.353e-05, -2.527e-05, 1.0, -1.58e-05, 3.871e-05, 1.0, 5.121e-05, -1.684e-06, 1.0, -3.353e-05, 6.896e-05, 1.0, 1.629e-07, -2.527e-05, 1.0, -1.58e-05, -4.797e-05, 1.0, -1.629e-07, 3.871e-05, 1.0, 5.121e-05, -3.117e-05, 1.0, -1.843e-05, 3.871e-05, 1.0, 5.121e-05, -2.527e-05, 1.0, -1.58e-05, 3.418e-05, 1.0, -3.698e-05, -3.117e-05, 1.0, -1.843e-05, -2.527e-05, 1.0, -1.58e-05, 6.896e-05, 1.0, 1.629e-07, 3.418e-05, 1.0, -3.698e-05, -4.797e-05, 1.0, -1.629e-07, -3.117e-05, 1.0, -1.843e-05, 1.323e-05, 1.0, 3.865e-05, -3.117e-05, 1.0, -1.843e-05, 3.418e-05, 1.0, -3.698e-05, -5.051e-05, 1.0, 2.794e-05, 1.323e-05, 1.0, 3.865e-05, 3.418e-05, 1.0, -3.698e-05, 6.896e-05, 1.0, 1.629e-07, -5.051e-05, 1.0, 2.794e-05, -4.797e-05, 1.0, -1.629e-07, 1.323e-05, 1.0, 3.865e-05, -6.582e-05, 1.0, -5.246e-06, 1.323e-05, 1.0, 3.865e-05, -5.051e-05, 1.0, 2.794e-05, -1.329e-06, 1.0, -6.585e-05, -6.582e-05, 1.0, -5.246e-06, -5.051e-05, 1.0, 2.794e-05, 6.896e-05, 1.0, 1.629e-07, -1.329e-06, 1.0, -6.585e-05, -4.797e-05, 1.0, -1.629e-07, -6.582e-05, 1.0, -5.246e-06, 3.326e-05, 1.0, 4.522e-05, -6.582e-05, 1.0, -5.246e-06, -1.329e-06, 1.0, -6.585e-05, -3.102e-05, 1.0, 2.208e-05, 3.326e-05, 1.0, 4.522e-05, -1.329e-06, 1.0, -6.585e-05, 6.896e-05, 1.0, 1.629e-07, -3.102e-05, 1.0, 2.208e-05, -4.797e-05, 1.0, -1.629e-07, 3.326e-05, 1.0, 4.522e-05, -3.874e-05, 1.0, -2.925e-05, 3.326e-05, 1.0, 4.522e-05, -3.102e-05, 1.0, 2.208e-05, 2.42e-05, 1.0, -2.412e-05, -3.874e-05, 1.0, -2.925e-05, -3.102e-05, 1.0, 2.208e-05, 6.896e-05, 1.0, 1.629e-07, 2.42e-05, 1.0, -2.412e-05, -4.797e-05, 1.0, -1.629e-07, -3.874e-05, 1.0, -2.925e-05, -1.91e-05, 1.0, 6.472e-05, -3.874e-05, 1.0, -2.925e-05, 2.42e-05, 1.0, -2.412e-05, -8.473e-05, 1.0, -2.861e-05, -1.91e-05, 1.0, 6.472e-05, 2.42e-05, 1.0, -2.412e-05, 6.896e-05, 1.0, 1.629e-07, -8.473e-05, 1.0, -2.861e-05, -4.797e-05, 1.0, -1.629e-07, -1.91e-05, 1.0, 6.472e-05, -3.934e-06, 1.0, 1.789e-06, -1.91e-05, 1.0, 6.472e-05, -8.473e-05, 1.0, -2.861e-05, 5.837e-05, 1.0, -1.398e-05, -3.934e-06, 1.0, 1.789e-06, -8.473e-05, 1.0, -2.861e-05, 6.896e-05, 1.0, 1.629e-07, 5.837e-05, 1.0, -1.398e-05, -4.797e-05, 1.0, -1.629e-07, -3.934e-06, 1.0, 1.789e-06, 6.124e-06, 1.0, 1.413e-06, -3.934e-06, 1.0, 1.789e-06, 5.837e-05, 1.0, -1.398e-05, -5.886e-05, 1.0, -1.401e-05, 6.124e-06, 1.0, 1.413e-06, 5.837e-05, 1.0, -1.398e-05, 6.896e-05, 1.0, 1.629e-07, -5.886e-05, 1.0, -1.401e-05, -4.797e-05, 1.0, -1.629e-07, 6.124e-06, 1.0, 1.413e-06, 2.092e-05, 1.0, 6.357e-05, 6.124e-06, 1.0, 1.413e-06, -5.886e-05, 1.0, -1.401e-05, 8.41e-05, 1.0, -2.872e-05, 2.092e-05, 1.0, 6.357e-05, -5.886e-05, 1.0, -1.401e-05, 6.896e-05, 1.0, 1.629e-07, 8.41e-05, 1.0, -2.872e-05, -4.797e-05, 1.0, -1.629e-07, 2.092e-05, 1.0, 6.357e-05, 3.994e-05, 1.0, -3.002e-05, 2.092e-05, 1.0, 6.357e-05, 8.41e-05, 1.0, -2.872e-05, -2.423e-05, 1.0, -2.433e-05, 3.994e-05, 1.0, -3.002e-05, 8.41e-05, 1.0, -2.872e-05, 6.896e-05, 1.0, 1.629e-07, -2.423e-05, 1.0, -2.433e-05, -4.797e-05, 1.0, -1.629e-07, 3.994e-05, 1.0, -3.002e-05, -3.234e-05, 1.0, 4.384e-05, 3.994e-05, 1.0, -3.002e-05, -2.423e-05, 1.0, -2.433e-05, 3.085e-05, 1.0, 2.199e-05, -3.234e-05, 1.0, 4.384e-05, -2.423e-05, 1.0, -2.433e-05, 6.896e-05, 1.0, 1.629e-07, 3.085e-05, 1.0, 2.199e-05, -4.797e-05, 1.0, -1.629e-07, -3.234e-05, 1.0, 4.384e-05, -1.58e-06, 1.0, 6.945e-05, -3.234e-05, 1.0, 4.384e-05, 3.085e-05, 1.0, 2.199e-05, -1.632e-06, 1.0, -6.95e-05, -1.58e-06, 1.0, 6.945e-05, 3.085e-05, 1.0, 2.199e-05, 6.896e-05, 1.0, 1.629e-07, -1.632e-06, 1.0, -6.95e-05, -4.797e-05, 1.0, -1.629e-07, -1.594e-06, 1.0, 6.946e-05, -1.416e-05, 1.0, 3.934e-05, -1.594e-06, 1.0, 6.946e-05, -1.647e-06, 1.0, -6.951e-05, 5.057e-05, 1.0, 2.789e-05, -1.416e-05, 1.0, 3.934e-05, -1.647e-06, 1.0, -6.951e-05, 6.896e-05, 1.0, 1.629e-07, 5.057e-05, 1.0, 2.789e-05, -4.797e-05, 1.0, -1.629e-07, -1.416e-05, 1.0, 3.934e-05, 2.977e-05, 1.0, -1.724e-05, -1.416e-05, 1.0, 3.934e-05, 5.057e-05, 1.0, 2.789e-05, -3.32e-05, 1.0, -3.66e-05, 2.977e-05, 1.0, -1.724e-05, 5.057e-05, 1.0, 2.789e-05, 6.896e-05, 1.0, 1.629e-07, -3.32e-05, 1.0, -3.66e-05, -4.797e-05, 1.0, -1.629e-07, 2.977e-05, 1.0, -1.724e-05, -4.083e-05, 1.0, 5.205e-05, 2.977e-05, 1.0, -1.724e-05, -3.32e-05, 1.0, -3.66e-05, 2.56e-05, 1.0, -1.566e-05, -4.083e-05, 1.0, 5.205e-05, -3.32e-05, 1.0, -3.66e-05, 6.896e-05, 1.0, 1.629e-07, 2.56e-05, 1.0, -1.566e-05, -4.797e-05, 1.0, -1.629e-07, -4.083e-05, 1.0, 5.205e-05, 6.486e-05, 1.0, 2.138e-05, -4.083e-05, 1.0, 5.205e-05, 2.56e-05, 1.0, -1.566e-05, 1.609e-06, 1.0, -3.353e-05, 6.486e-05, 1.0, 2.138e-05, 2.56e-05, 1.0, -1.566e-05, 6.896e-05, 1.0, 1.629e-07, 1.609e-06, 1.0, -3.353e-05, -4.797e-05, 1.0, -1.629e-07, 6.486e-05, 1.0, 2.138e-05, -6.72e-05, 1.0, 2.092e-05, 6.486e-05, 1.0, 2.138e-05, 1.609e-06, 1.0, -3.353e-05, -1.565e-06, 1.0, -3.353e-05, -6.72e-05, 1.0, 2.092e-05, 1.609e-06, 1.0, -3.353e-05, 6.896e-05, 1.0, 1.629e-07, -1.565e-06, 1.0, -3.353e-05, -4.797e-05, 1.0, -1.629e-07, -6.72e-05, 1.0, 2.092e-05, 3.874e-05, 1.0, 5.088e-05, -6.72e-05, 1.0, 2.092e-05, -1.565e-06, 1.0, -3.353e-05, -2.491e-05, 1.0, -1.579e-05, 3.874e-05, 1.0, 5.088e-05, -1.565e-06, 1.0, -3.353e-05, 6.896e-05, 1.0, 1.629e-07, -2.491e-05, 1.0, -1.579e-05, -4.797e-05, 1.0, -1.629e-07, 3.874e-05, 1.0, 5.088e-05, -3.12e-05, 1.0, -1.867e-05, 3.874e-05, 1.0, 5.088e-05, -2.491e-05, 1.0, -1.579e-05, 3.389e-05, 1.0, -3.687e-05, -3.12e-05, 1.0, -1.867e-05, -2.491e-05, 1.0, -1.579e-05, 6.896e-05, 1.0, 1.629e-07, 3.389e-05, 1.0, -3.687e-05, -4.797e-05, 1.0, -1.629e-07, -3.12e-05, 1.0, -1.867e-05, 1.323e-05, 1.0, 3.898e-05, -3.12e-05, 1.0, -1.867e-05, 3.389e-05, 1.0, -3.687e-05, -5.114e-05, 1.0, 2.806e-05, 1.323e-05, 1.0, 3.898e-05, 3.389e-05, 1.0, -3.687e-05, 6.896e-05, 1.0, 1.629e-07, -5.114e-05, 1.0, 2.806e-05, -4.797e-05, 1.0, -1.629e-07, 1.323e-05, 1.0, 3.898e-05, -6.582e-05, 1.0, -5.236e-06, 1.323e-05, 1.0, 3.898e-05, -5.114e-05, 1.0, 2.806e-05, -1.515e-06, 1.0, -6.601e-05, -6.582e-05, 1.0, -5.236e-06, -5.114e-05, 1.0, 2.806e-05, 6.896e-05, 1.0, 1.629e-07, -1.515e-06, 1.0, -6.601e-05, -4.797e-05, 1.0, -1.629e-07, -6.582e-05, 1.0, -5.236e-06, 3.326e-05, 1.0, 4.46e-05, -6.582e-05, 1.0, -5.236e-06, -1.515e-06, 1.0, -6.601e-05, -3.049e-05, 1.0, 2.211e-05, 3.326e-05, 1.0, 4.46e-05, -1.515e-06, 1.0, -6.601e-05, 6.896e-05, 1.0, 1.629e-07, -3.049e-05, 1.0, 2.211e-05, -4.797e-05, 1.0, -1.629e-07, 3.326e-05, 1.0, 4.46e-05, -3.88e-05, 1.0, -2.909e-05, 3.326e-05, 1.0, 4.46e-05, -3.049e-05, 1.0, 2.211e-05, 2.468e-05, 1.0, -2.439e-05, -3.88e-05, 1.0, -2.909e-05, -3.049e-05, 1.0, 2.211e-05, 6.896e-05, 1.0, 1.629e-07, 2.468e-05, 1.0, -2.439e-05, -4.797e-05, 1.0, -1.629e-07, -3.88e-05, 1.0, -2.909e-05, -1.91e-05, 1.0, 6.532e-05, -3.88e-05, 1.0, -2.909e-05, 2.468e-05, 1.0, -2.439e-05, -8.36e-05, 1.0, -2.915e-05, -1.91e-05, 1.0, 6.532e-05, 2.468e-05, 1.0, -2.439e-05, 6.896e-05, 1.0, 1.629e-07, -8.36e-05, 1.0, -2.915e-05, -4.797e-05, 1.0, -1.629e-07, -1.91e-05, 1.0, 6.532e-05, -3.934e-06, 1.0, 1.904e-06, -1.91e-05, 1.0, 6.532e-05, -8.36e-05, 1.0, -2.915e-05, 5.914e-05, 1.0, -1.41e-05, -3.934e-06, 1.0, 1.904e-06, -8.36e-05, 1.0, -2.915e-05, 6.896e-05, 1.0, 1.629e-07, 5.914e-05, 1.0, -1.41e-05, -4.797e-05, 1.0, -1.629e-07, -3.934e-06, 1.0, 1.904e-06, 6.124e-06, 1.0, 1.473e-06, -3.934e-06, 1.0, 1.904e-06, 5.914e-05, 1.0, -1.41e-05, -5.895e-05, 1.0, -1.451e-05, 6.124e-06, 1.0, 1.473e-06, 5.914e-05, 1.0, -1.41e-05, 6.896e-05, 1.0, 1.629e-07, -5.895e-05, 1.0, -1.451e-05, -4.797e-05, 1.0, -1.629e-07, 6.124e-06, 1.0, 1.473e-06, 2.092e-05, 1.0, 6.406e-05, 6.124e-06, 1.0, 1.473e-06, -5.895e-05, 1.0, -1.451e-05, 8.354e-05, 1.0, -2.901e-05, 2.092e-05, 1.0, 6.406e-05, -5.895e-05, 1.0, -1.451e-05, 6.896e-05, 1.0, 1.629e-07, 8.354e-05, 1.0, -2.901e-05, -4.797e-05, 1.0, -1.629e-07, 2.092e-05, 1.0, 6.406e-05, 3.996e-05, 1.0, -3.03e-05, 2.092e-05, 1.0, 6.406e-05, 8.354e-05, 1.0, -2.901e-05, -2.486e-05, 1.0, -2.436e-05, 3.996e-05, 1.0, -3.03e-05, 8.354e-05, 1.0, -2.901e-05, 6.896e-05, 1.0, 1.629e-07, -2.486e-05, 1.0, -2.436e-05, -4.797e-05, 1.0, -1.629e-07, 3.996e-05, 1.0, -3.03e-05, -3.251e-05, 1.0, 4.388e-05, 3.996e-05, 1.0, -3.03e-05, -2.486e-05, 1.0, -2.436e-05, 3.12e-05, 1.0, 2.204e-05, -3.251e-05, 1.0, 4.388e-05, -2.486e-05, 1.0, -2.436e-05, 6.896e-05, 1.0, 1.629e-07, 3.12e-05, 1.0, 2.204e-05, -4.797e-05, 1.0, -1.629e-07, -3.251e-05, 1.0, 4.388e-05, -1.594e-06, 1.0, 6.946e-05, -3.251e-05, 1.0, 4.388e-05, 3.12e-05, 1.0, 2.204e-05, -1.647e-06, 1.0, -6.951e-05, -1.594e-06, 1.0, 6.946e-05, 3.12e-05, 1.0, 2.204e-05, 6.896e-05, 1.0, 1.629e-07, -1.647e-06, 1.0, -6.951e-05, -4.797e-05, 1.0, -1.629e-07, -5.879e-06, 1.0, 7.115e-05, -1.308e-05, 1.0, 4.079e-05, -5.879e-06, 1.0, 7.115e-05, -5.923e-06, 1.0, -7.12e-05, 5.117e-05, 1.0, 2.614e-05, -1.308e-05, 1.0, 4.079e-05, -5.923e-06, 1.0, -7.12e-05, 6.896e-05, 1.0, 1.629e-07, 5.117e-05, 1.0, 2.614e-05, -4.797e-05, 1.0, -1.629e-07, -1.308e-05, 1.0, 4.079e-05, 3.091e-05, 1.0, -1.709e-05, -1.308e-05, 1.0, 4.079e-05, 5.117e-05, 1.0, 2.614e-05, -3.162e-05, 1.0, -3.588e-05, 3.091e-05, 1.0, -1.709e-05, 5.117e-05, 1.0, 2.614e-05, 6.896e-05, 1.0, 1.629e-07, -3.162e-05, 1.0, -3.588e-05, -4.797e-05, 1.0, -1.629e-07, 3.091e-05, 1.0, -1.709e-05, -3.883e-05, 1.0, 5.127e-05, 3.091e-05, 1.0, -1.709e-05, -3.162e-05, 1.0, -3.588e-05, 2.429e-05, 1.0, -1.606e-05, -3.883e-05, 1.0, 5.127e-05, -3.162e-05, 1.0, -3.588e-05, 6.896e-05, 1.0, 1.629e-07, 2.429e-05, 1.0, -1.606e-05, -4.797e-05, 1.0, -1.629e-07, -3.883e-05, 1.0, 5.127e-05, 6.711e-05, 1.0, 2.105e-05, -3.883e-05, 1.0, 5.127e-05, 2.429e-05, 1.0, -1.606e-05, 5.662e-07, 1.0, -3.365e-05, 6.711e-05, 1.0, 2.105e-05, 2.429e-05, 1.0, -1.606e-05, 6.896e-05, 1.0, 1.629e-07, 5.662e-07, 1.0, -3.365e-05, -4.797e-05, 1.0, -1.629e-07, 6.711e-05, 1.0, 2.105e-05, -6.495e-05, 1.0, 2.147e-05, 6.711e-05, 1.0, 2.105e-05, 5.662e-07, 1.0, -3.365e-05, -1.684e-06, 1.0, -3.353e-05, -6.495e-05, 1.0, 2.147e-05, 5.662e-07, 1.0, -3.365e-05, 6.896e-05, 1.0, 1.629e-07, -1.684e-06, 1.0, -3.353e-05, -4.797e-05, 1.0, -1.629e-07, -6.495e-05, 1.0, 2.147e-05, 4.065e-05, 1.0, 5.214e-05, -6.495e-05, 1.0, 2.147e-05, -1.684e-06, 1.0, -3.353e-05, -2.497e-05, 1.0, -1.591e-05, 4.065e-05, 1.0, 5.214e-05, -1.684e-06, 1.0, -3.353e-05, 6.896e-05, 1.0, 1.629e-07, -2.497e-05, 1.0, -1.591e-05, -4.797e-05, 1.0, -1.629e-07, 4.065e-05, 1.0, 5.214e-05, -2.974e-05, 1.0, -1.709e-05, 4.065e-05, 1.0, 5.214e-05, -2.497e-05, 1.0, -1.591e-05, 3.412e-05, 1.0, -3.701e-05, -2.974e-05, 1.0, -1.709e-05, -2.497e-05, 1.0, -1.591e-05, 6.896e-05, 1.0, 1.629e-07, 3.412e-05, 1.0, -3.701e-05, -4.797e-05, 1.0, -1.629e-07, -2.974e-05, 1.0, -1.709e-05, 1.344e-05, 1.0, 3.727e-05, -2.974e-05, 1.0, -1.709e-05, 3.412e-05, 1.0, -3.701e-05, -4.81e-05, 1.0, 2.711e-05, 1.344e-05, 1.0, 3.727e-05, 3.412e-05, 1.0, -3.701e-05, 6.896e-05, 1.0, 1.629e-07, -4.81e-05, 1.0, 2.711e-05, -4.797e-05, 1.0, -1.629e-07, 1.344e-05, 1.0, 3.727e-05, -6.432e-05, 1.0, -6.604e-06, 1.344e-05, 1.0, 3.727e-05, -4.81e-05, 1.0, 2.711e-05, -1.549e-09, 1.0, -6.465e-05, -6.432e-05, 1.0, -6.604e-06, -4.81e-05, 1.0, 2.711e-05, 6.896e-05, 1.0, 1.629e-07, -1.549e-09, 1.0, -6.465e-05, -4.797e-05, 1.0, -1.629e-07, -6.432e-05, 1.0, -6.604e-06, 3.168e-05, 1.0, 4.795e-05, -6.432e-05, 1.0, -6.604e-06, -1.549e-09, 1.0, -6.465e-05, -3.481e-05, 1.0, 2.161e-05, 3.168e-05, 1.0, 4.795e-05, -1.549e-09, 1.0, -6.465e-05, 6.896e-05, 1.0, 1.629e-07, -3.481e-05, 1.0, 2.161e-05, -4.797e-05, 1.0, -1.629e-07, 3.168e-05, 1.0, 4.795e-05, -4.023e-05, 1.0, -3.051e-05, 3.168e-05, 1.0, 4.795e-05, -3.481e-05, 1.0, 2.161e-05, 2.426e-05, 1.0, -2.414e-05, -4.023e-05, 1.0, -3.051e-05, -3.481e-05, 1.0, 2.161e-05, 6.896e-05, 1.0, 1.629e-07, 2.426e-05, 1.0, -2.414e-05, -4.797e-05, 1.0, -1.629e-07, -4.023e-05, 1.0, -3.051e-05, -2.107e-05, 1.0, 6.377e-05, -4.023e-05, 1.0, -3.051e-05, 2.426e-05, 1.0, -2.414e-05, -8.503e-05, 1.0, -2.864e-05, -2.107e-05, 1.0, 6.377e-05, 2.426e-05, 1.0, -2.414e-05, 6.896e-05, 1.0, 1.629e-07, -8.503e-05, 1.0, -2.864e-05, -4.797e-05, 1.0, -1.629e-07, -2.107e-05, 1.0, 6.377e-05, -6.169e-06, 1.0, 1.358e-06, -2.107e-05, 1.0, 6.377e-05, -8.503e-05, 1.0, -2.864e-05, 5.837e-05, 1.0, -1.392e-05, -6.169e-06, 1.0, 1.358e-06, -8.503e-05, 1.0, -2.864e-05, 6.896e-05, 1.0, 1.629e-07, 5.837e-05, 1.0, -1.392e-05, -4.797e-05, 1.0, -1.629e-07, -6.169e-06, 1.0, 1.358e-06, 3.889e-06, 1.0, 1.842e-06, -6.169e-06, 1.0, 1.358e-06, 5.837e-05, 1.0, -1.392e-05, -5.886e-05, 1.0, -1.401e-05, 3.889e-06, 1.0, 1.842e-06, 5.837e-05, 1.0, -1.392e-05, 6.896e-05, 1.0, 1.629e-07, -5.886e-05, 1.0, -1.401e-05, -4.797e-05, 1.0, -1.629e-07, 3.889e-06, 1.0, 1.842e-06, 1.889e-05, 1.0, 6.466e-05, 3.889e-06, 1.0, 1.842e-06, -5.886e-05, 1.0, -1.401e-05, 8.413e-05, 1.0, -2.882e-05, 1.889e-05, 1.0, 6.466e-05, -5.886e-05, 1.0, -1.401e-05, 6.896e-05, 1.0, 1.629e-07, 8.413e-05, 1.0, -2.882e-05, -4.797e-05, 1.0, -1.629e-07, 1.889e-05, 1.0, 6.466e-05, 3.782e-05, 1.0, -3.147e-05, 1.889e-05, 1.0, 6.466e-05, 8.413e-05, 1.0, -2.882e-05, -2.778e-05, 1.0, -2.406e-05, 3.782e-05, 1.0, -3.147e-05, 8.413e-05, 1.0, -2.882e-05, 6.896e-05, 1.0, 1.629e-07, -2.778e-05, 1.0, -2.406e-05, -4.797e-05, 1.0, -1.629e-07, 3.782e-05, 1.0, -3.147e-05, -3.082e-05, 1.0, 4.56e-05, 3.782e-05, 1.0, -3.147e-05, -2.778e-05, 1.0, -2.406e-05, 3.314e-05, 1.0, 2.104e-05, -3.082e-05, 1.0, 4.56e-05, -2.778e-05, 1.0, -2.406e-05, 6.896e-05, 1.0, 1.629e-07, 3.314e-05, 1.0, 2.104e-05, -4.797e-05, 1.0, -1.629e-07, -3.082e-05, 1.0, 4.56e-05, -5.879e-06, 1.0, 7.115e-05, -3.082e-05, 1.0, 4.56e-05, 3.314e-05, 1.0, 2.104e-05, -5.923e-06, 1.0, -7.12e-05, -5.879e-06, 1.0, 7.115e-05, 3.314e-05, 1.0, 2.104e-05, 6.896e-05, 1.0, 1.629e-07, -5.923e-06, 1.0, -7.12e-05, -4.797e-05, 1.0, -1.629e-07, -5.879e-06, 1.0, 7.115e-05, -1.311e-05, 1.0, 4.103e-05, -5.879e-06, 1.0, 7.115e-05, -5.923e-06, 1.0, -7.12e-05, 5.165e-05, 1.0, 2.63e-05, -1.311e-05, 1.0, 4.103e-05, -5.923e-06, 1.0, -7.12e-05, 6.896e-05, 1.0, 1.629e-07, 5.165e-05, 1.0, 2.63e-05, -4.797e-05, 1.0, -1.629e-07, -1.311e-05, 1.0, 4.103e-05, 3.079e-05, 1.0, -1.726e-05, -1.311e-05, 1.0, 4.103e-05, 5.165e-05, 1.0, 2.63e-05, -3.093e-05, 1.0, -3.552e-05, 3.079e-05, 1.0, -1.726e-05, 5.165e-05, 1.0, 2.63e-05, 6.896e-05, 1.0, 1.629e-07, -3.093e-05, 1.0, -3.552e-05, -4.797e-05, 1.0, -1.629e-07, 3.079e-05, 1.0, -1.726e-05, -3.883e-05, 1.0, 5.091e-05, 3.079e-05, 1.0, -1.726e-05, -3.093e-05, 1.0, -3.552e-05, 2.542e-05, 1.0, -1.568e-05, -3.883e-05, 1.0, 5.091e-05, -3.093e-05, 1.0, -3.552e-05, 6.896e-05, 1.0, 1.629e-07, 2.542e-05, 1.0, -1.568e-05, -4.797e-05, 1.0, -1.629e-07, -3.883e-05, 1.0, 5.091e-05, 6.711e-05, 1.0, 2.098e-05, -3.883e-05, 1.0, 5.091e-05, 2.542e-05, 1.0, -1.568e-05, 1.609e-06, 1.0, -3.353e-05, 6.711e-05, 1.0, 2.098e-05, 2.542e-05, 1.0, -1.568e-05, 6.896e-05, 1.0, 1.629e-07, 1.609e-06, 1.0, -3.353e-05, -4.797e-05, 1.0, -1.629e-07, 6.711e-05, 1.0, 2.098e-05, -6.495e-05, 1.0, 2.136e-05, 6.711e-05, 1.0, 2.098e-05, 1.609e-06, 1.0, -3.353e-05, -1.565e-06, 1.0, -3.353e-05, -6.495e-05, 1.0, 2.136e-05, 1.609e-06, 1.0, -3.353e-05, 6.896e-05, 1.0, 1.629e-07, -1.565e-06, 1.0, -3.353e-05, -4.797e-05, 1.0, -1.629e-07, -6.495e-05, 1.0, 2.136e-05, 4.071e-05, 1.0, 5.209e-05, -6.495e-05, 1.0, 2.136e-05, -1.565e-06, 1.0, -3.353e-05, -2.509e-05, 1.0, -1.592e-05, 4.071e-05, 1.0, 5.209e-05, -1.565e-06, 1.0, -3.353e-05, 6.896e-05, 1.0, 1.629e-07, -2.509e-05, 1.0, -1.592e-05, -4.797e-05, 1.0, -1.629e-07, 4.071e-05, 1.0, 5.209e-05, -2.974e-05, 1.0, -1.718e-05, 4.071e-05, 1.0, 5.209e-05, -2.509e-05, 1.0, -1.592e-05, 3.362e-05, 1.0, -3.688e-05, -2.974e-05, 1.0, -1.718e-05, -2.509e-05, 1.0, -1.592e-05, 6.896e-05, 1.0, 1.629e-07, 3.362e-05, 1.0, -3.688e-05, -4.797e-05, 1.0, -1.629e-07, -2.974e-05, 1.0, -1.718e-05, 1.341e-05, 1.0, 3.675e-05, -2.974e-05, 1.0, -1.718e-05, 3.362e-05, 1.0, -3.688e-05, -4.804e-05, 1.0, 2.719e-05, 1.341e-05, 1.0, 3.675e-05, 3.362e-05, 1.0, -3.688e-05, 6.896e-05, 1.0, 1.629e-07, -4.804e-05, 1.0, 2.719e-05, -4.797e-05, 1.0, -1.629e-07, 1.341e-05, 1.0, 3.675e-05, -6.432e-05, 1.0, -6.615e-06, 1.341e-05, 1.0, 3.675e-05, -4.804e-05, 1.0, 2.719e-05, 8.084e-09, 1.0, -6.465e-05, -6.432e-05, 1.0, -6.615e-06, -4.804e-05, 1.0, 2.719e-05, 6.896e-05, 1.0, 1.629e-07, 8.084e-09, 1.0, -6.465e-05, -4.797e-05, 1.0, -1.629e-07, -6.432e-05, 1.0, -6.615e-06, 3.168e-05, 1.0, 4.808e-05, -6.432e-05, 1.0, -6.615e-06, 8.084e-09, 1.0, -6.465e-05, -3.511e-05, 1.0, 2.144e-05, 3.168e-05, 1.0, 4.808e-05, 8.084e-09, 1.0, -6.465e-05, 6.896e-05, 1.0, 1.629e-07, -3.511e-05, 1.0, 2.144e-05, -4.797e-05, 1.0, -1.629e-07, 3.168e-05, 1.0, 4.808e-05, -4.026e-05, 1.0, -3.057e-05, 3.168e-05, 1.0, 4.808e-05, -3.511e-05, 1.0, 2.144e-05, 2.5e-05, 1.0, -2.438e-05, -4.026e-05, 1.0, -3.057e-05, -3.511e-05, 1.0, 2.144e-05, 6.896e-05, 1.0, 1.629e-07, 2.5e-05, 1.0, -2.438e-05, -4.797e-05, 1.0, -1.629e-07, -4.026e-05, 1.0, -3.057e-05, -2.113e-05, 1.0, 6.403e-05, -4.026e-05, 1.0, -3.057e-05, 2.5e-05, 1.0, -2.438e-05, -8.345e-05, 1.0, -2.906e-05, -2.113e-05, 1.0, 6.403e-05, 2.5e-05, 1.0, -2.438e-05, 6.896e-05, 1.0, 1.629e-07, -8.345e-05, 1.0, -2.906e-05, -4.797e-05, 1.0, -1.629e-07, -2.113e-05, 1.0, 6.403e-05, -6.169e-06, 1.0, 1.473e-06, -2.113e-05, 1.0, 6.403e-05, -8.345e-05, 1.0, -2.906e-05, 5.917e-05, 1.0, -1.398e-05, -6.169e-06, 1.0, 1.473e-06, -8.345e-05, 1.0, -2.906e-05, 6.896e-05, 1.0, 1.629e-07, 5.917e-05, 1.0, -1.398e-05, -4.797e-05, 1.0, -1.629e-07, -6.169e-06, 1.0, 1.473e-06, 3.889e-06, 1.0, 1.904e-06, -6.169e-06, 1.0, 1.473e-06, 5.917e-05, 1.0, -1.398e-05, -5.895e-05, 1.0, -1.451e-05, 3.889e-06, 1.0, 1.904e-06, 5.917e-05, 1.0, -1.398e-05, 6.896e-05, 1.0, 1.629e-07, -5.895e-05, 1.0, -1.451e-05, -4.797e-05, 1.0, -1.629e-07, 3.889e-06, 1.0, 1.904e-06, 1.892e-05, 1.0, 6.533e-05, 3.889e-06, 1.0, 1.904e-06, -5.895e-05, 1.0, -1.451e-05, 8.368e-05, 1.0, -2.912e-05, 1.892e-05, 1.0, 6.533e-05, -5.895e-05, 1.0, -1.451e-05, 6.896e-05, 1.0, 1.629e-07, 8.368e-05, 1.0, -2.912e-05, -4.797e-05, 1.0, -1.629e-07, 1.892e-05, 1.0, 6.533e-05, 3.782e-05, 1.0, -3.152e-05, 1.892e-05, 1.0, 6.533e-05, 8.368e-05, 1.0, -2.912e-05, -2.81e-05, 1.0, -2.413e-05, 3.782e-05, 1.0, -3.152e-05, 8.368e-05, 1.0, -2.912e-05, 6.896e-05, 1.0, 1.629e-07, -2.81e-05, 1.0, -2.413e-05, -4.797e-05, 1.0, -1.629e-07, 3.782e-05, 1.0, -3.152e-05, -3.099e-05, 1.0, 4.483e-05, 3.782e-05, 1.0, -3.152e-05, -2.81e-05, 1.0, -2.413e-05, 3.263e-05, 1.0, 2.132e-05, -3.099e-05, 1.0, 4.483e-05, -2.81e-05, 1.0, -2.413e-05, 6.896e-05, 1.0, 1.629e-07, 3.263e-05, 1.0, 2.132e-05, -4.797e-05, 1.0, -1.629e-07, -3.099e-05, 1.0, 4.483e-05, -5.879e-06, 1.0, 7.115e-05, -3.099e-05, 1.0, 4.483e-05, 3.263e-05, 1.0, 2.132e-05, -5.923e-06, 1.0, -7.12e-05, -5.879e-06, 1.0, 7.115e-05, 3.263e-05, 1.0, 2.132e-05, 6.896e-05, 1.0, 1.629e-07, -5.923e-06, 1.0, -7.12e-05, -8.285e-06, 1.0, 8.285e-06, 3.821e-05, 1.0, 2.921e-05, 7.233e-05, 1.0, -6.334e-05, -4.524e-05, 1.0, 2.855e-05, -4.524e-05, 1.0, 2.855e-05, 7.233e-05, 1.0, -6.334e-05, -0.0004263, 1.0, -0.0001664, 3.392e-05, 1.0, 3.874e-06, 8.255e-06, 1.0, -8.285e-06, 6.434e-05, 1.0, 6.695e-05, 0.0001896, 1.0, -0.0002076, 4.518e-05, 1.0, -2.861e-05, 7.249e-06, 1.0, 2.176e-05, -2.024e-05, 1.0, 1.717e-05, -5.387e-05, 1.0, -5.691e-05, 3.821e-05, 1.0, 2.921e-05, -5.387e-05, 1.0, -5.691e-05, -2.024e-05, 1.0, 1.717e-05, -2e-05, 1.0, -1.69e-05, -1.69e-05, 1.0, 2e-05, 3.371e-05, 1.0, -3.874e-06, -8.285e-06, 1.0, 8.285e-06, -4.524e-05, 1.0, 2.855e-05, 3.392e-05, 1.0, 3.874e-06, 3.821e-05, 1.0, 2.921e-05, -5.387e-05, 1.0, -5.691e-05, -1.69e-05, 1.0, 2e-05, 7.233e-05, 1.0, -6.334e-05, 7.233e-05, 1.0, -6.334e-05, -1.69e-05, 1.0, 2e-05, -2e-05, 1.0, -1.69e-05, -0.0004263, 1.0, -0.0001664, -0.0004263, 1.0, -0.0001664, -2e-05, 1.0, -1.69e-05, -2.024e-05, 1.0, 1.717e-05, 7.249e-06, 1.0, 2.176e-05, 3.821e-05, 1.0, 2.921e-05, -8.285e-06, 1.0, 8.285e-06, 3.371e-05, 1.0, -3.874e-06, 7.249e-06, 1.0, 2.176e-05, 3.392e-05, 1.0, 3.874e-06, 6.781e-05, 1.0, 3.964e-06, 3.373e-05, 1.0, -3.874e-06, 3.371e-05, 1.0, -3.874e-06, 3.371e-05, 1.0, -3.874e-06, 3.373e-05, 1.0, -3.874e-06, -3.435e-05, 1.0, -1.365e-05, 7.249e-06, 1.0, 2.176e-05, -3.435e-05, 1.0, -1.365e-05, 0.0001896, 1.0, -0.0002076, 6.434e-05, 1.0, 6.695e-05, 2.825e-05, 1.0, 5.281e-05, 2.825e-05, 1.0, 5.281e-05, 6.434e-05, 1.0, 6.695e-05, 8.255e-06, 1.0, -8.285e-06, 6.781e-05, 1.0, 3.964e-06, 6.781e-05, 1.0, 3.964e-06, 8.255e-06, 1.0, -8.285e-06, 4.518e-05, 1.0, -2.861e-05, 3.373e-05, 1.0, -3.874e-06, 3.373e-05, 1.0, -3.874e-06, 4.518e-05, 1.0, -2.861e-05, 0.0001896, 1.0, -0.0002076, -3.435e-05, 1.0, -1.365e-05, 2.825e-05, 1.0, 5.281e-05, -0.0004263, 1.0, -0.0001664, 7.249e-06, 1.0, 2.176e-05, -3.435e-05, 1.0, -1.365e-05, 6.781e-05, 1.0, 3.964e-06, 3.392e-05, 1.0, 3.874e-06, -0.0004263, 1.0, -0.0001664, 2.825e-05, 1.0, 5.281e-05])] * 3)])

# ---- objects
ob_building = bpy.data.objects.new('building', me_objobject)
ob_loading1 = bpy.data.objects.new('loading1', me_objobject_002)
ob_car_09 = bpy.data.objects.new('Car_09', me_car_09)

# ---- transforms, parenting, visibility, modifiers, constraints
ob_building.location = (4.077e-07, 0.0, 1.0)
ob_building.rotation_euler = (1.571, -0.0, -1.571)
ob_building.lineart.crease_threshold = 0.0
ob_loading1.location = (4.077e-07, 0.0, 1.0)
ob_loading1.rotation_euler = (1.571, -0.0, -1.571)
ob_loading1.scale = (1.01, 1.0, 1.01)
ob_loading1.lineart.crease_threshold = 0.0
ob_car_09.location = (-0.05278, 1.593, 0.2578)
ob_car_09.rotation_euler = (1.571, 0.0, 1.115)
ob_car_09.scale = (0.02605, 0.02605, 0.02605)
ob_car_09.lineart.crease_threshold = 0.0

# ---- collection membership
col_collection.objects.link(ob_building)
col_collection.objects.link(ob_loading1)
col_collection.objects.link(ob_car_09)

# ---- scene / render settings (as saved in the file)
scene.frame_start = 1; scene.frame_end = 186; scene.frame_set(1)
scene.render.engine = 'BLENDER_EEVEE_NEXT'
scene.cycles.use_denoising = False
scene.cycles.samples = 128
scene.cycles.sampling_pattern = 'TABULATED_SOBOL'
scene.cycles.use_adaptive_sampling = False
scene.cycles.use_light_tree = False
scene.view_settings.view_transform = 'Filmic'
bpy.context.view_layer.update()

# ---- added for rendering (the .blend has no active camera and no usable light): camera, sun
cam_auto = bpy.data.cameras.new('AutoCamera')
cam_auto.lens = 50.0
cam_auto.sensor_width = 36.0
cam_auto.clip_end = 1000.0
ob_auto_camera = bpy.data.objects.new('AutoCamera', cam_auto)
scene.collection.objects.link(ob_auto_camera)
ob_auto_camera.location = (6.02134, -6.50438, 5.81286)
ob_auto_camera.rotation_euler = (1.09748, -7.21219e-08, 0.694738)
scene.camera = ob_auto_camera
light_auto_sun = bpy.data.lights.new('AutoSun', 'SUN')
light_auto_sun.energy = 3.0
light_auto_sun.angle = 0.0523599
ob_auto_sun = bpy.data.objects.new('AutoSun', light_auto_sun)
scene.collection.objects.link(ob_auto_sun)
ob_auto_sun.rotation_euler = (0.872665, 0.174533, 0.523599)
bpy.context.view_layer.update()
